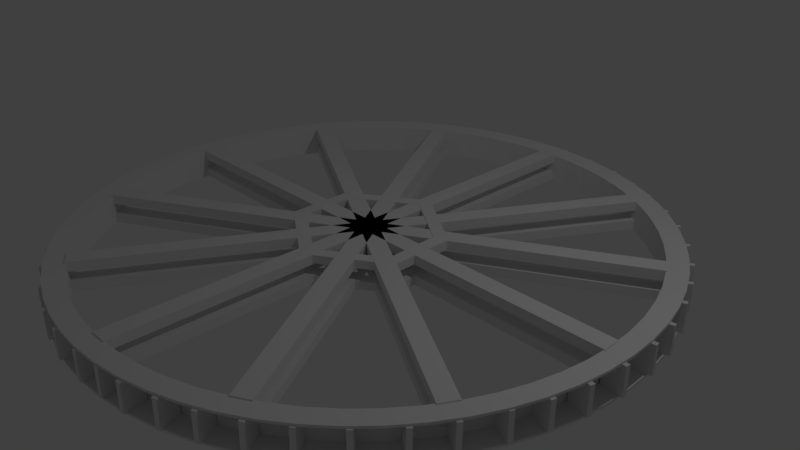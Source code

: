 # Source: Aufschlagsrad.blend  (saved by Blender 2.79.0; exported with 4.5.12 LTS)
import bpy
from mathutils import Matrix  # noqa: F401  (used for matrix-valued properties, if any)

bpy.ops.wm.read_factory_settings(use_empty=True)
scene = bpy.context.scene
scene.name = 'Scene'

# ---- collections
col_collection_1 = bpy.data.collections.new('Collection 1'); scene.collection.children.link(col_collection_1)

# ---- materials (node trees are filled in below, after node groups)
mat_material = bpy.data.materials.new('Material')
mat_material.alpha_threshold = 0.0
mat_material.roughness = 0.5

# ---- material node trees

# ---- world
world_world = bpy.data.worlds.new('World'); scene.world = world_world
world_world.color = (0.05088, 0.05088, 0.05088)
world_world.use_sun_shadow = False
world_world.sun_shadow_jitter_overblur = 0.0
world_world.cycles.sampling_method = 'MANUAL'

# ---- cameras
cam_camera = bpy.data.cameras.new('Camera')
cam_camera.clip_end = 100.0
cam_camera.lens = 35.0
cam_camera.sensor_width = 32.0
cam_camera.sensor_height = 18.0
cam_camera.ortho_scale = 7.314
cam_camera.dof.focus_distance = 0.0

# ---- lights
light_lamp = bpy.data.lights.new('Lamp', 'POINT')
light_lamp.transmission_factor = 0.0
light_lamp.cutoff_distance = 30.0
light_lamp.energy = 100.0
light_lamp.shadow_buffer_clip_start = 1.001
light_lamp.shadow_soft_size = 0.1
light_lamp.shadow_maximum_resolution = 0.006
light_lamp.use_absolute_resolution = True

# ---- meshes
me_circle = bpy.data.meshes.new('Circle')
me_circle.from_pydata([(-1.611e-06, 3.647, 0.0), (-0.3575, 3.629, 0.0), (-0.7115, 3.577, 0.0), (-1.059, 3.49, 0.0), (-1.396, 3.369, 0.0), (-1.719, 3.216, 0.0), (-2.026, 3.032, 0.0), (-2.314, 2.819, 0.0), (-2.579, 2.579, 0.0), (-2.819, 2.314, 0.0), (-3.032, 2.026, 0.0), (-3.216, 1.719, 0.0), (-3.369, 1.396, 0.0), (-3.49, 1.059, 0.0), (-3.577, 0.7115, 0.0), (-3.629, 0.3575, 0.0), (-3.647, 5.988e-08, 0.0), (-3.629, -0.3575, 0.0), (-3.577, -0.7115, 0.0), (-3.49, -1.059, 0.0), (-3.369, -1.396, 0.0), (-3.216, -1.719, 0.0), (-3.032, -2.026, 0.0), (-2.819, -2.314, 0.0), (-2.579, -2.579, 0.0), (-2.314, -2.819, 0.0), (-2.026, -3.032, 0.0), (-1.719, -3.216, 0.0), (-1.396, -3.369, 0.0), (-1.059, -3.49, 0.0), (-0.7115, -3.577, 0.0), (-0.3575, -3.629, 0.0), (1.316e-06, -3.647, 0.0), (0.3575, -3.629, 0.0), (0.7115, -3.577, 0.0), (1.059, -3.49, 0.0), (1.396, -3.369, 0.0), (1.719, -3.216, 0.0), (2.026, -3.032, 0.0), (2.314, -2.819, 0.0), (2.579, -2.579, 0.0), (2.819, -2.314, 0.0), (3.032, -2.026, 0.0), (3.216, -1.719, 0.0), (3.369, -1.396, 0.0), (3.49, -1.059, 0.0), (3.577, -0.7115, 0.0), (3.629, -0.3575, 0.0), (3.647, -1.041e-06, 0.0), (3.629, 0.3575, 0.0), (3.577, 0.7115, 0.0), (3.49, 1.059, 0.0), (3.369, 1.396, 0.0), (3.216, 1.719, 0.0), (3.032, 2.026, 0.0), (2.819, 2.314, 0.0), (2.579, 2.579, 0.0), (2.314, 2.819, 0.0), (2.026, 3.032, 0.0), (1.719, 3.216, 0.0), (1.396, 3.369, 0.0), (1.059, 3.49, 0.0), (0.7115, 3.577, 0.0), (0.3575, 3.629, 0.0), (-1.611e-06, 3.647, 0.3776), (-0.3575, 3.629, 0.3776), (-0.7115, 3.577, 0.3776), (-1.059, 3.49, 0.3776), (-1.396, 3.369, 0.3776), (-1.719, 3.216, 0.3776), (-2.026, 3.032, 0.3776), (-2.314, 2.819, 0.3776), (-2.579, 2.579, 0.3776), (-2.819, 2.314, 0.3776), (-3.032, 2.026, 0.3776), (-3.216, 1.719, 0.3776), (-3.369, 1.396, 0.3776), (-3.49, 1.059, 0.3776), (-3.577, 0.7115, 0.3776), (-3.629, 0.3575, 0.3776), (-3.647, 5.988e-08, 0.3776), (-3.629, -0.3575, 0.3776), (-3.577, -0.7115, 0.3776), (-3.49, -1.059, 0.3776), (-3.369, -1.396, 0.3776), (-3.216, -1.719, 0.3776), (-3.032, -2.026, 0.3776), (-2.819, -2.314, 0.3776), (-2.579, -2.579, 0.3776), (-2.314, -2.819, 0.3776), (-2.026, -3.032, 0.3776), (-1.719, -3.216, 0.3776), (-1.396, -3.369, 0.3776), (-1.059, -3.49, 0.3776), (-0.7115, -3.577, 0.3776), (-0.3575, -3.629, 0.3776), (1.316e-06, -3.647, 0.3776), (0.3575, -3.629, 0.3776), (0.7115, -3.577, 0.3776), (1.059, -3.49, 0.3776), (1.396, -3.369, 0.3776), (1.719, -3.216, 0.3776), (2.026, -3.032, 0.3776), (2.314, -2.819, 0.3776), (2.579, -2.579, 0.3776), (2.819, -2.314, 0.3776), (3.032, -2.026, 0.3776), (3.216, -1.719, 0.3776), (3.369, -1.396, 0.3776), (3.49, -1.059, 0.3776), (3.577, -0.7115, 0.3776), (3.629, -0.3575, 0.3776), (3.647, -1.041e-06, 0.3776), (3.629, 0.3575, 0.3776), (3.577, 0.7115, 0.3776), (3.49, 1.059, 0.3776), (3.369, 1.396, 0.3776), (3.216, 1.719, 0.3776), (3.032, 2.026, 0.3776), (2.819, 2.314, 0.3776), (2.579, 2.579, 0.3776), (2.314, 2.819, 0.3776), (2.026, 3.032, 0.3776), (1.719, 3.216, 0.3776), (1.396, 3.369, 0.3776), (1.059, 3.49, 0.3776), (0.7115, 3.577, 0.3776), (0.3575, 3.629, 0.3776), (-1.751e-06, 3.9, -0.01311), (-0.3823, 3.881, -0.01311), (-0.7609, 3.825, -0.01311), (-1.132, 3.732, -0.01311), (-1.493, 3.603, -0.01311), (-1.838, 3.44, -0.01311), (-2.167, 3.243, -0.01311), (-2.474, 3.015, -0.01311), (-2.758, 2.758, -0.01311), (-3.015, 2.474, -0.01311), (-3.243, 2.167, -0.01311), (-3.44, 1.838, -0.01311), (-3.603, 1.493, -0.01311), (-3.732, 1.132, -0.01311), (-3.825, 0.7609, -0.01311), (-3.881, 0.3823, -0.01311), (-3.9, 8.486e-08, -0.01311), (-3.881, -0.3823, -0.01311), (-3.825, -0.7609, -0.01311), (-3.732, -1.132, -0.01311), (-3.603, -1.492, -0.01311), (-3.44, -1.838, -0.01311), (-3.243, -2.167, -0.01311), (-3.015, -2.474, -0.01311), (-2.758, -2.758, -0.01311), (-2.474, -3.015, -0.01311), (-2.167, -3.243, -0.01311), (-1.838, -3.44, -0.01311), (-1.492, -3.603, -0.01311), (-1.132, -3.732, -0.01311), (-0.7609, -3.825, -0.01311), (-0.3823, -3.881, -0.01311), (1.38e-06, -3.9, -0.01311), (0.3823, -3.881, -0.01311), (0.7609, -3.825, -0.01311), (1.132, -3.732, -0.01311), (1.493, -3.603, -0.01311), (1.838, -3.44, -0.01311), (2.167, -3.243, -0.01311), (2.474, -3.015, -0.01311), (2.758, -2.758, -0.01311), (3.015, -2.474, -0.01311), (3.243, -2.167, -0.01311), (3.44, -1.838, -0.01311), (3.603, -1.492, -0.01311), (3.732, -1.132, -0.01311), (3.825, -0.7609, -0.01311), (3.881, -0.3823, -0.01311), (3.9, -1.093e-06, -0.01311), (3.881, 0.3823, -0.01311), (3.825, 0.7609, -0.01311), (3.732, 1.132, -0.01311), (3.603, 1.492, -0.01311), (3.44, 1.838, -0.01311), (3.243, 2.167, -0.01311), (3.015, 2.474, -0.01311), (2.758, 2.758, -0.01311), (2.474, 3.015, -0.01311), (2.167, 3.243, -0.01311), (1.838, 3.44, -0.01311), (1.493, 3.603, -0.01311), (1.132, 3.732, -0.01311), (0.7609, 3.825, -0.01311), (0.3823, 3.881, -0.01311), (-1.751e-06, 3.9, 0.3907), (-0.3823, 3.881, 0.3907), (-0.7609, 3.825, 0.3907), (-1.132, 3.732, 0.3907), (-1.493, 3.603, 0.3907), (-1.838, 3.44, 0.3907), (-2.167, 3.243, 0.3907), (-2.474, 3.015, 0.3907), (-2.758, 2.758, 0.3907), (-3.015, 2.474, 0.3907), (-3.243, 2.167, 0.3907), (-3.44, 1.838, 0.3907), (-3.603, 1.493, 0.3907), (-3.732, 1.132, 0.3907), (-3.825, 0.7609, 0.3907), (-3.881, 0.3823, 0.3907), (-3.9, 8.486e-08, 0.3907), (-3.881, -0.3823, 0.3907), (-3.825, -0.7609, 0.3907), (-3.732, -1.132, 0.3907), (-3.603, -1.492, 0.3907), (-3.44, -1.838, 0.3907), (-3.243, -2.167, 0.3907), (-3.015, -2.474, 0.3907), (-2.758, -2.758, 0.3907), (-2.474, -3.015, 0.3907), (-2.167, -3.243, 0.3907), (-1.838, -3.44, 0.3907), (-1.492, -3.603, 0.3907), (-1.132, -3.732, 0.3907), (-0.7609, -3.825, 0.3907), (-0.3823, -3.881, 0.3907), (1.38e-06, -3.9, 0.3907), (0.3823, -3.881, 0.3907), (0.7609, -3.825, 0.3907), (1.132, -3.732, 0.3907), (1.493, -3.603, 0.3907), (1.838, -3.44, 0.3907), (2.167, -3.243, 0.3907), (2.474, -3.015, 0.3907), (2.758, -2.758, 0.3907), (3.015, -2.474, 0.3907), (3.243, -2.167, 0.3907), (3.44, -1.838, 0.3907), (3.603, -1.492, 0.3907), (3.732, -1.132, 0.3907), (3.825, -0.7609, 0.3907), (3.881, -0.3823, 0.3907), (3.9, -1.093e-06, 0.3907), (3.881, 0.3823, 0.3907), (3.825, 0.7609, 0.3907), (3.732, 1.132, 0.3907), (3.603, 1.492, 0.3907), (3.44, 1.838, 0.3907), (3.243, 2.167, 0.3907), (3.015, 2.474, 0.3907), (2.758, 2.758, 0.3907), (2.474, 3.015, 0.3907), (2.167, 3.243, 0.3907), (1.838, 3.44, 0.3907), (1.493, 3.603, 0.3907), (1.132, 3.732, 0.3907), (0.7609, 3.825, 0.3907), (0.3823, 3.881, 0.3907), (0.0, -0.8998, 0.1169), (0.0, 0.8997, 0.1169), (-0.7964, -0.3706, 0.1169), (-0.7964, 0.3697, 0.1169), (0.7964, 0.3697, 0.1169), (0.7964, -0.3706, 0.1169), (0.9571, -0.4453, 0.1169), (0.9571, 0.4444, 0.1169), (-0.9571, 0.4444, 0.1169), (-0.9571, -0.4453, 0.1169), (0.0, 1.081, 0.1169), (0.0, -1.081, 0.1169), (0.0, -1.081, 0.005435), (0.0, 1.081, 0.005435), (-0.9571, -0.4453, 0.005435), (-0.9571, 0.4444, 0.005435), (0.9571, 0.4444, 0.005435), (0.9571, -0.4453, 0.005435), (0.7964, -0.3706, 0.005435), (0.7964, 0.3697, 0.005435), (-0.7964, 0.3697, 0.005435), (-0.7964, -0.3706, 0.005435), (0.0, 0.8997, 0.005435), (0.0, -0.8998, 0.005435), (0.0, -0.8998, 0.3998), (0.0, 0.8997, 0.3998), (-0.7964, -0.3706, 0.3998), (-0.7964, 0.3697, 0.3998), (0.7964, 0.3697, 0.3998), (0.7964, -0.3706, 0.3998), (0.9571, -0.4453, 0.3998), (0.9571, 0.4444, 0.3998), (-0.9571, 0.4444, 0.3998), (-0.9571, -0.4453, 0.3998), (0.0, 1.081, 0.3998), (0.0, -1.081, 0.3998), (0.0, -1.081, 0.2884), (0.0, 1.081, 0.2884), (-0.9571, -0.4453, 0.2884), (-0.9571, 0.4444, 0.2884), (0.9571, 0.4444, 0.2884), (0.9571, -0.4453, 0.2884), (0.7964, -0.3706, 0.2884), (0.7964, 0.3697, 0.2884), (-0.7964, 0.3697, 0.2884), (-0.7964, -0.3706, 0.2884), (0.0, 0.8997, 0.2884), (0.0, -0.8998, 0.2884), (-0.1206, -3.651, 0.0), (0.1206, -3.651, 0.0), (-0.1206, 3.651, 0.0), (0.1206, 3.651, 0.0), (-0.1206, -3.651, 0.13), (0.1206, -3.651, 0.13), (-0.1206, 3.651, 0.13), (0.1206, 3.651, 0.13), (1.721, -3.223, 0.0), (1.93, -3.102, 0.0), (-1.93, 3.102, 0.0), (-1.721, 3.223, 0.0), (1.721, -3.223, 0.13), (1.93, -3.102, 0.13), (-1.93, 3.102, 0.13), (-1.721, 3.223, 0.13), (3.102, -1.93, 0.0), (3.223, -1.721, 0.0), (-3.223, 1.721, 0.0), (-3.102, 1.93, 0.0), (3.102, -1.93, 0.13), (3.223, -1.721, 0.13), (-3.223, 1.721, 0.13), (-3.102, 1.93, 0.13), (3.651, -0.1206, 0.0), (3.651, 0.1206, 0.0), (-3.651, -0.1206, 0.0), (-3.651, 0.1206, 0.0), (3.651, -0.1206, 0.13), (3.651, 0.1206, 0.13), (-3.651, -0.1206, 0.13), (-3.651, 0.1206, 0.13), (3.223, 1.721, 0.0), (3.102, 1.93, 0.0), (-3.102, -1.93, 0.0), (-3.223, -1.721, 0.0), (3.223, 1.721, 0.13), (3.102, 1.93, 0.13), (-3.102, -1.93, 0.13), (-3.223, -1.721, 0.13), (1.93, 3.102, 0.0), (1.721, 3.223, 0.0), (-1.721, -3.223, 0.0), (-1.93, -3.102, 0.0), (1.93, 3.102, 0.13), (1.721, 3.223, 0.13), (-1.721, -3.223, 0.13), (-1.93, -3.102, 0.13), (-0.1206, -3.651, 0.2738), (0.1206, -3.651, 0.2738), (-0.1206, 3.651, 0.2738), (0.1206, 3.651, 0.2738), (-0.1206, -3.651, 0.4038), (0.1206, -3.651, 0.4038), (-0.1206, 3.651, 0.4038), (0.1206, 3.651, 0.4038), (1.721, -3.223, 0.2738), (1.93, -3.102, 0.2738), (-1.93, 3.102, 0.2738), (-1.721, 3.223, 0.2738), (1.721, -3.223, 0.4038), (1.93, -3.102, 0.4038), (-1.93, 3.102, 0.4038), (-1.721, 3.223, 0.4038), (3.102, -1.93, 0.2738), (3.223, -1.721, 0.2738), (-3.223, 1.721, 0.2738), (-3.102, 1.93, 0.2738), (3.102, -1.93, 0.4038), (3.223, -1.721, 0.4038), (-3.223, 1.721, 0.4038), (-3.102, 1.93, 0.4038), (3.651, -0.1206, 0.2738), (3.651, 0.1206, 0.2738), (-3.651, -0.1206, 0.2738), (-3.651, 0.1206, 0.2738), (3.651, -0.1206, 0.4038), (3.651, 0.1206, 0.4038), (-3.651, -0.1206, 0.4038), (-3.651, 0.1206, 0.4038), (3.223, 1.721, 0.2738), (3.102, 1.93, 0.2738), (-3.102, -1.93, 0.2738), (-3.223, -1.721, 0.2738), (3.223, 1.721, 0.4038), (3.102, 1.93, 0.4038), (-3.102, -1.93, 0.4038), (-3.223, -1.721, 0.4038), (1.93, 3.102, 0.2738), (1.721, 3.223, 0.2738), (-1.721, -3.223, 0.2738), (-1.93, -3.102, 0.2738), (1.93, 3.102, 0.4038), (1.721, 3.223, 0.4038), (-1.721, -3.223, 0.4038), (-1.93, -3.102, 0.4038), (-0.001448, -3.925, 0.003906), (-0.001448, -3.641, 0.003906), (-0.001448, -3.925, 0.3794), (-0.001448, -3.641, 0.3794), (0.05816, -3.925, 0.003906), (0.05816, -3.641, 0.003906), (0.05816, -3.925, 0.3794), (0.05816, -3.641, 0.3794), (-0.5105, -3.906, 0.004728), (-0.4713, -3.625, 0.004112), (-0.5043, -3.906, 0.3802), (-0.4651, -3.625, 0.3795), (-0.4514, -3.914, 0.003751), (-0.4123, -3.633, 0.003135), (-0.4452, -3.914, 0.3792), (-0.4061, -3.633, 0.3786), (-0.954, -3.823, 0.004728), (-0.8899, -3.547, 0.004112), (-0.9478, -3.824, 0.3802), (-0.8837, -3.547, 0.3795), (-0.8959, -3.837, 0.003751), (-0.8318, -3.56, 0.003135), (-0.8897, -3.837, 0.3792), (-0.8256, -3.561, 0.3786), (-1.444, -3.658, 0.003906), (-1.334, -3.397, 0.003906), (-1.444, -3.658, 0.3794), (-1.334, -3.397, 0.3794), (-1.389, -3.681, 0.003906), (-1.279, -3.42, 0.003906), (-1.389, -3.681, 0.3794), (-1.279, -3.42, 0.3794), (-1.906, -3.443, 0.004728), (-1.761, -3.199, 0.004112), (-1.9, -3.445, 0.3802), (-1.755, -3.201, 0.3795), (-1.855, -3.473, 0.003751), (-1.709, -3.229, 0.003135), (-1.849, -3.476, 0.3792), (-1.704, -3.232, 0.3786), (-2.283, -3.195, 0.004728), (-2.116, -2.965, 0.004112), (-2.277, -3.198, 0.3802), (-2.111, -2.968, 0.3795), (-2.234, -3.23, 0.003751), (-2.068, -3.0, 0.003135), (-2.229, -3.233, 0.3792), (-2.063, -3.003, 0.3786), (-2.607, -2.921, 0.003906), (-2.42, -2.707, 0.003906), (-2.607, -2.921, 0.3794), (-2.42, -2.707, 0.3794), (-2.562, -2.96, 0.003906), (-2.375, -2.746, 0.003906), (-2.562, -2.96, 0.3794), (-2.375, -2.746, 0.3794), (-2.977, -2.571, 0.004728), (-2.763, -2.385, 0.004112), (-2.973, -2.575, 0.3802), (-2.758, -2.389, 0.3795), (-2.938, -2.616, 0.003751), (-2.724, -2.43, 0.003135), (-2.934, -2.62, 0.3792), (-2.719, -2.434, 0.3786), (-3.257, -2.217, 0.004728), (-3.026, -2.051, 0.004112), (-3.252, -2.221, 0.3802), (-3.022, -2.055, 0.3795), (-3.222, -2.265, 0.003751), (-2.992, -2.099, 0.003135), (-3.218, -2.27, 0.3792), (-2.987, -2.104, 0.3786), (-3.517, -1.77, 0.003906), (-3.262, -1.645, 0.003906), (-3.517, -1.77, 0.3794), (-3.262, -1.645, 0.3794), (-3.491, -1.823, 0.003906), (-3.236, -1.699, 0.003906), (-3.491, -1.823, 0.3794), (-3.236, -1.699, 0.3794), (-3.723, -1.304, 0.004728), (-3.453, -1.216, 0.004112), (-3.72, -1.309, 0.3802), (-3.45, -1.221, 0.3795), (-3.704, -1.361, 0.003751), (-3.435, -1.272, 0.003135), (-3.702, -1.366, 0.3792), (-3.432, -1.278, 0.3786), (-3.843, -0.8691, 0.004728), (-3.567, -0.8054, 0.004112), (-3.841, -0.8749, 0.3802), (-3.564, -0.8112, 0.3795), (-3.83, -0.9272, 0.003751), (-3.553, -0.8635, 0.003135), (-3.828, -0.933, 0.3792), (-3.551, -0.8693, 0.3786), (-3.92, -0.4268, 0.003906), (-3.638, -0.3958, 0.003906), (-3.92, -0.4268, 0.3794), (-3.638, -0.3958, 0.3794), (-3.913, -0.486, 0.003906), (-3.631, -0.455, 0.003906), (-3.913, -0.486, 0.3794), (-3.631, -0.455, 0.3794), (-3.956, 0.08131, 0.004728), (-3.672, 0.07315, 0.004112), (-3.955, 0.07514, 0.3802), (-3.672, 0.06698, 0.3795), (-3.958, 0.02174, 0.003751), (-3.674, 0.01358, 0.003135), (-3.957, 0.01557, 0.3792), (-3.673, 0.007406, 0.3786), (-3.922, 0.5312, 0.004728), (-3.641, 0.4977, 0.004112), (-3.922, 0.525, 0.3802), (-3.641, 0.4915, 0.3795), (-3.93, 0.472, 0.003751), (-3.648, 0.4385, 0.003135), (-3.929, 0.4658, 0.3792), (-3.648, 0.4323, 0.3786), (-3.812, 1.036, 0.003906), (-3.54, 0.9557, 0.003906), (-3.812, 1.036, 0.3794), (-3.54, 0.9557, 0.3794), (-3.829, 0.9793, 0.003906), (-3.557, 0.8985, 0.003906), (-3.829, 0.9793, 0.3794), (-3.557, 0.8985, 0.3794), (-3.648, 1.519, 0.004728), (-3.39, 1.401, 0.004112), (-3.65, 1.513, 0.3802), (-3.392, 1.395, 0.3795), (-3.673, 1.465, 0.003751), (-3.415, 1.347, 0.003135), (-3.675, 1.459, 0.3792), (-3.417, 1.341, 0.3786), (-3.443, 1.921, 0.004728), (-3.196, 1.78, 0.004112), (-3.445, 1.915, 0.3802), (-3.199, 1.775, 0.3795), (-3.473, 1.869, 0.003751), (-3.226, 1.729, 0.003135), (-3.475, 1.863, 0.3792), (-3.228, 1.723, 0.3786), (-3.206, 2.273, 0.003906), (-2.973, 2.111, 0.003906), (-3.206, 2.273, 0.3794), (-2.973, 2.111, 0.3794), (-3.24, 2.224, 0.003906), (-3.007, 2.062, 0.003906), (-3.24, 2.224, 0.3794), (-3.007, 2.062, 0.3794), (-2.899, 2.679, 0.004728), (-2.691, 2.486, 0.004112), (-2.902, 2.674, 0.3802), (-2.694, 2.481, 0.3795), (-2.939, 2.636, 0.003751), (-2.731, 2.443, 0.003135), (-2.943, 2.63, 0.3792), (-2.735, 2.438, 0.3786), (-2.577, 2.996, 0.004728), (-2.387, 2.785, 0.004112), (-2.581, 2.991, 0.3802), (-2.391, 2.78, 0.3795), (-2.622, 2.956, 0.003751), (-2.432, 2.745, 0.003135), (-2.626, 2.951, 0.3792), (-2.436, 2.74, 0.3786), (-2.162, 3.303, 0.003906), (-2.01, 3.063, 0.003906), (-2.162, 3.303, 0.3794), (-2.01, 3.063, 0.3794), (-2.212, 3.272, 0.003906), (-2.06, 3.032, 0.003906), (-2.212, 3.272, 0.3794), (-2.06, 3.032, 0.3794), (-1.721, 3.559, 0.004728), (-1.604, 3.3, 0.004112), (-1.726, 3.556, 0.3802), (-1.609, 3.297, 0.3795), (-1.775, 3.534, 0.003751), (-1.658, 3.276, 0.003135), (-1.781, 3.531, 0.3792), (-1.663, 3.272, 0.3786), (-1.302, 3.726, 0.004728), (-1.208, 3.458, 0.004112), (-1.308, 3.723, 0.3802), (-1.214, 3.455, 0.3795), (-1.358, 3.706, 0.003751), (-1.265, 3.439, 0.003135), (-1.364, 3.704, 0.3792), (-1.27, 3.436, 0.3786), (-0.8268, 3.875, 0.003906), (-0.7673, 3.597, 0.003906), (-0.8268, 3.875, 0.3794), (-0.7673, 3.597, 0.3794), (-0.8851, 3.862, 0.003906), (-0.8256, 3.585, 0.003906), (-0.8851, 3.862, 0.3794), (-0.8256, 3.585, 0.3794), (-0.3251, 3.963, 0.004728), (-0.3043, 3.679, 0.004112), (-0.3311, 3.961, 0.3802), (-0.3104, 3.678, 0.3795), (-0.3845, 3.958, 0.003751), (-0.3638, 3.675, 0.003135), (-0.3906, 3.957, 0.3792), (-0.3699, 3.674, 0.3786), (0.1259, 3.975, 0.004728), (0.1212, 3.691, 0.004112), (0.1197, 3.974, 0.3802), (0.1151, 3.69, 0.3795), (0.06631, 3.976, 0.003751), (0.06163, 3.692, 0.003135), (0.06014, 3.975, 0.3792), (0.05547, 3.691, 0.3786), (0.6398, 3.916, 0.003906), (0.5871, 3.637, 0.003906), (0.6398, 3.916, 0.3794), (0.5871, 3.637, 0.3794), (0.5812, 3.927, 0.003906), (0.5285, 3.648, 0.003906), (0.5812, 3.927, 0.3794), (0.5285, 3.648, 0.3794), (1.136, 3.803, 0.004728), (1.046, 3.534, 0.004112), (1.13, 3.804, 0.3802), (1.04, 3.535, 0.3795), (1.08, 3.822, 0.003751), (0.9892, 3.553, 0.003135), (1.074, 3.823, 0.3792), (0.9831, 3.554, 0.3786), (1.557, 3.639, 0.004728), (1.442, 3.379, 0.004112), (1.551, 3.641, 0.3802), (1.437, 3.381, 0.3795), (1.502, 3.663, 0.003751), (1.388, 3.403, 0.003135), (1.496, 3.665, 0.3792), (1.382, 3.405, 0.3786), (1.931, 3.439, 0.003906), (1.794, 3.191, 0.003906), (1.931, 3.439, 0.3794), (1.794, 3.191, 0.3794), (1.879, 3.468, 0.003906), (1.741, 3.22, 0.003906), (1.879, 3.468, 0.3794), (1.741, 3.22, 0.3794), (2.367, 3.175, 0.004728), (2.196, 2.948, 0.004112), (2.361, 3.178, 0.3802), (2.191, 2.951, 0.3795), (2.319, 3.211, 0.003751), (2.149, 2.984, 0.003135), (2.314, 3.214, 0.3792), (2.143, 2.987, 0.3786), (2.714, 2.887, 0.004728), (2.524, 2.677, 0.004112), (2.709, 2.891, 0.3802), (2.519, 2.68, 0.3795), (2.67, 2.927, 0.003751), (2.48, 2.717, 0.003135), (2.665, 2.931, 0.3792), (2.475, 2.72, 0.3786), (3.063, 2.505, 0.003906), (2.839, 2.33, 0.003906), (3.063, 2.505, 0.3794), (2.839, 2.33, 0.3794), (3.026, 2.552, 0.003906), (2.803, 2.377, 0.003906), (3.026, 2.552, 0.3794), (2.803, 2.377, 0.3794), (3.362, 2.093, 0.004728), (3.116, 1.95, 0.004112), (3.358, 2.097, 0.3802), (3.113, 1.955, 0.3795), (3.332, 2.144, 0.003751), (3.086, 2.001, 0.003135), (3.328, 2.149, 0.3792), (3.083, 2.006, 0.3786), (3.571, 1.693, 0.004728), (3.314, 1.572, 0.004112), (3.567, 1.698, 0.3802), (3.31, 1.578, 0.3795), (3.545, 1.747, 0.003751), (3.288, 1.626, 0.003135), (3.542, 1.752, 0.3792), (3.285, 1.632, 0.3786), (3.738, 1.276, 0.003906), (3.469, 1.187, 0.003906), (3.738, 1.276, 0.3794), (3.469, 1.187, 0.3794), (3.72, 1.333, 0.003906), (3.45, 1.243, 0.003906), (3.72, 1.333, 0.3794), (3.45, 1.243, 0.3794), (3.88, 0.7871, 0.004728), (3.601, 0.7356, 0.004112), (3.878, 0.793, 0.3802), (3.599, 0.7415, 0.3795), (3.87, 0.8457, 0.003751), (3.59, 0.7942, 0.003135), (3.868, 0.8516, 0.3792), (3.589, 0.8001, 0.3786), (3.942, 0.3402, 0.004728), (3.659, 0.3138, 0.004112), (3.941, 0.3463, 0.3802), (3.658, 0.3199, 0.3795), (3.936, 0.3996, 0.003751), (3.654, 0.3732, 0.003135), (3.935, 0.4056, 0.3792), (3.652, 0.3792, 0.3786), (3.94, -0.177, 0.003906), (3.657, -0.1551, 0.003906), (3.94, -0.177, 0.3794), (3.657, -0.1551, 0.3794), (3.945, -0.1175, 0.003906), (3.662, -0.09566, 0.003906), (3.945, -0.1175, 0.3794), (3.662, -0.09566, 0.3794), (3.881, -0.683, 0.004728), (3.604, -0.6223, 0.004112), (3.882, -0.6768, 0.3802), (3.605, -0.6161, 0.3795), (3.894, -0.6248, 0.003751), (3.617, -0.5641, 0.003135), (3.895, -0.6186, 0.3792), (3.617, -0.5579, 0.3786), (3.765, -1.119, 0.004728), (3.494, -1.034, 0.004112), (3.766, -1.113, 0.3802), (3.495, -1.027, 0.3795), (3.783, -1.062, 0.003751), (3.512, -0.9767, 0.003135), (3.784, -1.056, 0.3792), (3.513, -0.9706, 0.3786), (3.607, -1.513, 0.003906), (3.345, -1.403, 0.003906), (3.607, -1.513, 0.3794), (3.345, -1.403, 0.3794), (3.63, -1.458, 0.003906), (3.368, -1.348, 0.003906), (3.63, -1.458, 0.3794), (3.368, -1.348, 0.3794), (3.392, -1.975, 0.004728), (3.148, -1.83, 0.004112), (3.394, -1.969, 0.3802), (3.15, -1.824, 0.3795), (3.422, -1.924, 0.003751), (3.178, -1.779, 0.003135), (3.425, -1.918, 0.3792), (3.181, -1.773, 0.3786), (3.144, -2.352, 0.004728), (2.914, -2.186, 0.004112), (3.147, -2.346, 0.3802), (2.917, -2.18, 0.3795), (3.179, -2.303, 0.003751), (2.949, -2.137, 0.003135), (3.182, -2.298, 0.3792), (2.952, -2.132, 0.3786), (2.802, -2.74, 0.003906), (2.603, -2.537, 0.003906), (2.802, -2.74, 0.3794), (2.603, -2.537, 0.3794), (2.845, -2.698, 0.003906), (2.646, -2.495, 0.003906), (2.845, -2.698, 0.3794), (2.646, -2.495, 0.3794), (2.425, -3.082, 0.004728), (2.256, -2.854, 0.004112), (2.429, -3.078, 0.3802), (2.26, -2.85, 0.3795), (2.473, -3.047, 0.003751), (2.304, -2.818, 0.003135), (2.477, -3.042, 0.3792), (2.308, -2.814, 0.3786), (2.053, -3.356, 0.004728), (1.906, -3.113, 0.004112), (2.058, -3.352, 0.3802), (1.911, -3.109, 0.3795), (2.104, -3.325, 0.003751), (1.957, -3.082, 0.003135), (2.109, -3.321, 0.3792), (1.962, -3.078, 0.3786), (1.635, -3.578, 0.004728), (1.52, -3.319, 0.004112), (1.64, -3.575, 0.3802), (1.525, -3.315, 0.3795), (1.689, -3.554, 0.003751), (1.574, -3.294, 0.003135), (1.695, -3.551, 0.3792), (1.58, -3.291, 0.3786), (1.226, -3.739, 0.004728), (1.137, -3.47, 0.004112), (1.231, -3.737, 0.3802), (1.143, -3.467, 0.3795), (1.282, -3.721, 0.003751), (1.194, -3.451, 0.003135), (1.288, -3.718, 0.3792), (1.2, -3.448, 0.3786), (0.7671, -3.86, 0.004728), (0.7146, -3.581, 0.004112), (0.773, -3.858, 0.3802), (0.7205, -3.579, 0.3795), (0.8257, -3.849, 0.003751), (0.7732, -3.57, 0.003135), (0.8316, -3.847, 0.3792), (0.7791, -3.568, 0.3786), (0.395, -3.896, 0.004728), (0.3588, -3.614, 0.004112), (0.401, -3.894, 0.3802), (0.3648, -3.613, 0.3795), (0.4541, -3.888, 0.003751), (0.4179, -3.607, 0.003135), (0.4601, -3.886, 0.3792), (0.4239, -3.605, 0.3786), (-0.7349, 1.032, 0.0), (-0.526, 1.152, 0.0), (-0.7349, 1.032, 0.13), (-0.526, 1.152, 0.13), (-1.611e-06, 3.647, 0.3776), (-0.3575, 3.629, 0.3776), (-0.7115, 3.577, 0.3776), (-1.059, 3.49, 0.3776), (-1.396, 3.369, 0.3776), (-1.719, 3.216, 0.3776), (-2.026, 3.032, 0.3776), (-2.314, 2.819, 0.3776), (-2.579, 2.579, 0.3776), (-2.819, 2.314, 0.3776), (-3.032, 2.026, 0.3776), (-3.216, 1.719, 0.3776), (-3.369, 1.396, 0.3776), (-3.49, 1.059, 0.3776), (-3.577, 0.7115, 0.3776), (-3.629, 0.3575, 0.3776), (-3.647, 5.988e-08, 0.3776), (-3.629, -0.3575, 0.3776), (-3.577, -0.7115, 0.3776), (-3.49, -1.059, 0.3776), (-3.369, -1.396, 0.3776), (-3.216, -1.719, 0.3776), (-3.032, -2.026, 0.3776), (-2.819, -2.314, 0.3776), (-2.579, -2.579, 0.3776), (-2.314, -2.819, 0.3776), (-2.026, -3.032, 0.3776), (-1.719, -3.216, 0.3776), (-1.396, -3.369, 0.3776), (-1.059, -3.49, 0.3776), (-0.7115, -3.577, 0.3776), (-0.3575, -3.629, 0.3776), (1.316e-06, -3.647, 0.3776), (0.3575, -3.629, 0.3776), (0.7115, -3.577, 0.3776), (1.059, -3.49, 0.3776), (1.396, -3.369, 0.3776), (1.719, -3.216, 0.3776), (2.026, -3.032, 0.3776), (2.314, -2.819, 0.3776), (2.579, -2.579, 0.3776), (2.819, -2.314, 0.3776), (3.032, -2.026, 0.3776), (3.216, -1.719, 0.3776), (3.369, -1.396, 0.3776), (3.49, -1.059, 0.3776), (3.577, -0.7115, 0.3776), (3.629, -0.3575, 0.3776), (3.647, -1.041e-06, 0.3776), (3.629, 0.3575, 0.3776), (3.577, 0.7115, 0.3776), (3.49, 1.059, 0.3776), (3.369, 1.396, 0.3776), (3.216, 1.719, 0.3776), (3.032, 2.026, 0.3776), (2.819, 2.314, 0.3776), (2.579, 2.579, 0.3776), (2.314, 2.819, 0.3776), (2.026, 3.032, 0.3776), (1.719, 3.216, 0.3776), (1.396, 3.369, 0.3776), (1.059, 3.49, 0.3776), (0.7115, 3.577, 0.3776), (0.3575, 3.629, 0.3776), (-1.751e-06, 3.9, 0.3907), (-0.3823, 3.881, 0.3907), (-0.7609, 3.825, 0.3907), (-1.132, 3.732, 0.3907), (-1.493, 3.603, 0.3907), (-1.838, 3.44, 0.3907), (-2.167, 3.243, 0.3907), (-2.474, 3.015, 0.3907), (-2.758, 2.758, 0.3907), (-3.015, 2.474, 0.3907), (-3.243, 2.167, 0.3907), (-3.44, 1.838, 0.3907), (-3.603, 1.493, 0.3907), (-3.732, 1.132, 0.3907), (-3.825, 0.7609, 0.3907), (-3.881, 0.3823, 0.3907), (-3.9, 8.486e-08, 0.3907), (-3.881, -0.3823, 0.3907), (-3.825, -0.7609, 0.3907), (-3.732, -1.132, 0.3907), (-3.603, -1.492, 0.3907), (-3.44, -1.838, 0.3907), (-3.243, -2.167, 0.3907), (-3.015, -2.474, 0.3907), (-2.758, -2.758, 0.3907), (-2.474, -3.015, 0.3907), (-2.167, -3.243, 0.3907), (-1.838, -3.44, 0.3907), (-1.492, -3.603, 0.3907), (-1.132, -3.732, 0.3907), (-0.7609, -3.825, 0.3907), (-0.3823, -3.881, 0.3907), (1.38e-06, -3.9, 0.3907), (0.3823, -3.881, 0.3907), (0.7609, -3.825, 0.3907), (1.132, -3.732, 0.3907), (1.493, -3.603, 0.3907), (1.838, -3.44, 0.3907), (2.167, -3.243, 0.3907), (2.474, -3.015, 0.3907), (2.758, -2.758, 0.3907), (3.015, -2.474, 0.3907), (3.243, -2.167, 0.3907), (3.44, -1.838, 0.3907), (3.603, -1.492, 0.3907), (3.732, -1.132, 0.3907), (3.825, -0.7609, 0.3907), (3.881, -0.3823, 0.3907), (3.9, -1.093e-06, 0.3907), (3.881, 0.3823, 0.3907), (3.825, 0.7609, 0.3907), (3.732, 1.132, 0.3907), (3.603, 1.492, 0.3907), (3.44, 1.838, 0.3907), (3.243, 2.167, 0.3907), (3.015, 2.474, 0.3907), (2.758, 2.758, 0.3907), (2.474, 3.015, 0.3907), (2.167, 3.243, 0.3907), (1.838, 3.44, 0.3907), (1.493, 3.603, 0.3907), (1.132, 3.732, 0.3907), (0.7609, 3.825, 0.3907), (0.3823, 3.881, 0.3907), (-1.611e-06, 3.647, 0.0), (-0.3575, 3.629, 0.0), (-0.7115, 3.577, 0.0), (-1.059, 3.49, 0.0), (-1.396, 3.369, 0.0), (-1.719, 3.216, 0.0), (-2.026, 3.032, 0.0), (-2.314, 2.819, 0.0), (-2.579, 2.579, 0.0), (-2.819, 2.314, 0.0), (-3.032, 2.026, 0.0), (-3.216, 1.719, 0.0), (-3.369, 1.396, 0.0), (-3.49, 1.059, 0.0), (-3.577, 0.7115, 0.0), (-3.629, 0.3575, 0.0), (-3.647, 5.988e-08, 0.0), (-3.629, -0.3575, 0.0), (-3.577, -0.7115, 0.0), (-3.49, -1.059, 0.0), (-3.369, -1.396, 0.0), (-3.216, -1.719, 0.0), (-3.032, -2.026, 0.0), (-2.819, -2.314, 0.0), (-2.579, -2.579, 0.0), (-2.314, -2.819, 0.0), (-2.026, -3.032, 0.0), (-1.719, -3.216, 0.0), (-1.396, -3.369, 0.0), (-1.059, -3.49, 0.0), (-0.7115, -3.577, 0.0), (-0.3575, -3.629, 0.0), (1.316e-06, -3.647, 0.0), (0.3575, -3.629, 0.0), (0.7115, -3.577, 0.0), (1.059, -3.49, 0.0), (1.396, -3.369, 0.0), (1.719, -3.216, 0.0), (2.026, -3.032, 0.0), (2.314, -2.819, 0.0), (2.579, -2.579, 0.0), (2.819, -2.314, 0.0), (3.032, -2.026, 0.0), (3.216, -1.719, 0.0), (3.369, -1.396, 0.0), (3.49, -1.059, 0.0), (3.577, -0.7115, 0.0), (3.629, -0.3575, 0.0), (3.647, -1.041e-06, 0.0), (3.629, 0.3575, 0.0), (3.577, 0.7115, 0.0), (3.49, 1.059, 0.0), (3.369, 1.396, 0.0), (3.216, 1.719, 0.0), (3.032, 2.026, 0.0), (2.819, 2.314, 0.0), (2.579, 2.579, 0.0), (2.314, 2.819, 0.0), (2.026, 3.032, 0.0), (1.719, 3.216, 0.0), (1.396, 3.369, 0.0), (1.059, 3.49, 0.0), (0.7115, 3.577, 0.0), (0.3575, 3.629, 0.0), (-1.751e-06, 3.9, -0.01311), (-0.3823, 3.881, -0.01311), (-0.7609, 3.825, -0.01311), (-1.132, 3.732, -0.01311), (-1.493, 3.603, -0.01311), (-1.838, 3.44, -0.01311), (-2.167, 3.243, -0.01311), (-2.474, 3.015, -0.01311), (-2.758, 2.758, -0.01311), (-3.015, 2.474, -0.01311), (-3.243, 2.167, -0.01311), (-3.44, 1.838, -0.01311), (-3.603, 1.493, -0.01311), (-3.732, 1.132, -0.01311), (-3.825, 0.7609, -0.01311), (-3.881, 0.3823, -0.01311), (-3.9, 8.486e-08, -0.01311), (-3.881, -0.3823, -0.01311), (-3.825, -0.7609, -0.01311), (-3.732, -1.132, -0.01311), (-3.603, -1.492, -0.01311), (-3.44, -1.838, -0.01311), (-3.243, -2.167, -0.01311), (-3.015, -2.474, -0.01311), (-2.758, -2.758, -0.01311), (-2.474, -3.015, -0.01311), (-2.167, -3.243, -0.01311), (-1.838, -3.44, -0.01311), (-1.492, -3.603, -0.01311), (-1.132, -3.732, -0.01311), (-0.7609, -3.825, -0.01311), (-0.3823, -3.881, -0.01311), (1.38e-06, -3.9, -0.01311), (0.3823, -3.881, -0.01311), (0.7609, -3.825, -0.01311), (1.132, -3.732, -0.01311), (1.493, -3.603, -0.01311), (1.838, -3.44, -0.01311), (2.167, -3.243, -0.01311), (2.474, -3.015, -0.01311), (2.758, -2.758, -0.01311), (3.015, -2.474, -0.01311), (3.243, -2.167, -0.01311), (3.44, -1.838, -0.01311), (3.603, -1.492, -0.01311), (3.732, -1.132, -0.01311), (3.825, -0.7609, -0.01311), (3.881, -0.3823, -0.01311), (3.9, -1.093e-06, -0.01311), (3.881, 0.3823, -0.01311), (3.825, 0.7609, -0.01311), (3.732, 1.132, -0.01311), (3.603, 1.492, -0.01311), (3.44, 1.838, -0.01311), (3.243, 2.167, -0.01311), (3.015, 2.474, -0.01311), (2.758, 2.758, -0.01311), (2.474, 3.015, -0.01311), (2.167, 3.243, -0.01311), (1.838, 3.44, -0.01311), (1.493, 3.603, -0.01311), (1.132, 3.732, -0.01311), (0.7609, 3.825, -0.01311), (0.3823, 3.881, -0.01311)], [], [(47, 111, 110, 46), (21, 85, 84, 20), (48, 112, 111, 47), (22, 86, 85, 21), (49, 113, 112, 48), (23, 87, 86, 22), (50, 114, 113, 49), (24, 88, 87, 23), (51, 115, 114, 50), (25, 89, 88, 24), (52, 116, 115, 51), (26, 90, 89, 25), (53, 117, 116, 52), (27, 91, 90, 26), (1, 65, 64, 0), (54, 118, 117, 53), (28, 92, 91, 27), (2, 66, 65, 1), (55, 119, 118, 54), (29, 93, 92, 28), (3, 67, 66, 2), (56, 120, 119, 55), (30, 94, 93, 29), (4, 68, 67, 3), (57, 121, 120, 56), (31, 95, 94, 30), (5, 69, 68, 4), (58, 122, 121, 57), (32, 96, 95, 31), (6, 70, 69, 5), (59, 123, 122, 58), (33, 97, 96, 32), (7, 71, 70, 6), (60, 124, 123, 59), (34, 98, 97, 33), (8, 72, 71, 7), (61, 125, 124, 60), (35, 99, 98, 34), (9, 73, 72, 8), (62, 126, 125, 61), (36, 100, 99, 35), (10, 74, 73, 9), (63, 127, 126, 62), (37, 101, 100, 36), (11, 75, 74, 10), (0, 64, 127, 63), (38, 102, 101, 37), (12, 76, 75, 11), (39, 103, 102, 38), (13, 77, 76, 12), (40, 104, 103, 39), (14, 78, 77, 13), (41, 105, 104, 40), (15, 79, 78, 14), (42, 106, 105, 41), (16, 80, 79, 15), (43, 107, 106, 42), (17, 81, 80, 16), (44, 108, 107, 43), (18, 82, 81, 17), (45, 109, 108, 44), (19, 83, 82, 18), (46, 110, 109, 45), (20, 84, 83, 19), (268, 270, 265, 267), (276, 277, 258, 259), (268, 273, 262, 267), (270, 271, 264, 265), (272, 273, 262, 263), (271, 269, 266, 264), (260, 257, 266, 263), (259, 258, 265, 264), (258, 256, 267, 265), (277, 270, 268, 279), (278, 269, 271, 276), (276, 271, 270, 277), (99, 100, 228, 227), (49, 48, 176, 177), (100, 101, 229, 228), (50, 49, 177, 178), (101, 102, 230, 229), (51, 50, 178, 179), (102, 103, 231, 230), (52, 51, 179, 180), (1, 0, 128, 129), (103, 104, 232, 231), (53, 52, 180, 181), (2, 1, 129, 130), (104, 105, 233, 232), (54, 53, 181, 182), (3, 2, 130, 131), (105, 106, 234, 233), (55, 54, 182, 183), (4, 3, 131, 132), (106, 107, 235, 234), (56, 55, 183, 184), (5, 4, 132, 133), (107, 108, 236, 235), (57, 56, 184, 185), (6, 5, 133, 134), (108, 109, 237, 236), (58, 57, 185, 186), (7, 6, 134, 135), (109, 110, 238, 237), (59, 58, 186, 187), (8, 7, 135, 136), (110, 111, 239, 238), (60, 59, 187, 188), (9, 8, 136, 137), (111, 112, 240, 239), (61, 60, 188, 189), (10, 9, 137, 138), (112, 113, 241, 240), (62, 61, 189, 190), (11, 10, 138, 139), (113, 114, 242, 241), (63, 62, 190, 191), (12, 11, 139, 140), (114, 115, 243, 242), (0, 63, 191, 128), (13, 12, 140, 141), (115, 116, 244, 243), (64, 65, 193, 192), (14, 13, 141, 142), (116, 117, 245, 244), (65, 66, 194, 193), (15, 14, 142, 143), (117, 118, 246, 245), (66, 67, 195, 194), (16, 15, 143, 144), (118, 119, 247, 246), (67, 68, 196, 195), (17, 16, 144, 145), (119, 120, 248, 247), (68, 69, 197, 196), (18, 17, 145, 146), (120, 121, 249, 248), (69, 70, 198, 197), (19, 18, 146, 147), (121, 122, 250, 249), (70, 71, 199, 198), (20, 19, 147, 148), (122, 123, 251, 250), (71, 72, 200, 199), (21, 20, 148, 149), (123, 124, 252, 251), (72, 73, 201, 200), (22, 21, 149, 150), (124, 125, 253, 252), (73, 74, 202, 201), (23, 22, 150, 151), (125, 126, 254, 253), (74, 75, 203, 202), (24, 23, 151, 152), (126, 127, 255, 254), (75, 76, 204, 203), (25, 24, 152, 153), (127, 64, 192, 255), (76, 77, 205, 204), (26, 25, 153, 154), (77, 78, 206, 205), (27, 26, 154, 155), (78, 79, 207, 206), (28, 27, 155, 156), (79, 80, 208, 207), (29, 28, 156, 157), (80, 81, 209, 208), (30, 29, 157, 158), (81, 82, 210, 209), (31, 30, 158, 159), (82, 83, 211, 210), (32, 31, 159, 160), (83, 84, 212, 211), (33, 32, 160, 161), (84, 85, 213, 212), (34, 33, 161, 162), (85, 86, 214, 213), (35, 34, 162, 163), (86, 87, 215, 214), (36, 35, 163, 164), (87, 88, 216, 215), (37, 36, 164, 165), (88, 89, 217, 216), (38, 37, 165, 166), (89, 90, 218, 217), (39, 38, 166, 167), (90, 91, 219, 218), (40, 39, 167, 168), (91, 92, 220, 219), (41, 40, 168, 169), (92, 93, 221, 220), (42, 41, 169, 170), (93, 94, 222, 221), (43, 42, 170, 171), (94, 95, 223, 222), (44, 43, 171, 172), (95, 96, 224, 223), (45, 44, 172, 173), (96, 97, 225, 224), (46, 45, 173, 174), (97, 98, 226, 225), (47, 46, 174, 175), (98, 99, 227, 226), (48, 47, 175, 176), (274, 273, 272, 275), (275, 272, 269, 278), (274, 273, 268, 279), (257, 259, 264, 266), (261, 260, 263, 262), (261, 256, 267, 262), (278, 276, 259, 257), (274, 275, 260, 261), (277, 279, 256, 258), (269, 272, 263, 266), (274, 279, 256, 261), (275, 278, 257, 260), (292, 294, 289, 291), (300, 301, 282, 283), (292, 297, 286, 291), (294, 295, 288, 289), (296, 297, 286, 287), (295, 293, 290, 288), (284, 281, 290, 287), (283, 282, 289, 288), (282, 280, 291, 289), (301, 294, 292, 303), (302, 293, 295, 300), (300, 295, 294, 301), (298, 297, 296, 299), (299, 296, 293, 302), (298, 297, 292, 303), (281, 283, 288, 290), (285, 284, 287, 286), (285, 280, 291, 286), (302, 300, 283, 281), (298, 299, 284, 285), (301, 303, 280, 282), (293, 296, 287, 290), (298, 303, 280, 285), (299, 302, 281, 284), (304, 306, 307, 305), (308, 309, 311, 310), (307, 306, 310, 311), (304, 305, 309, 308), (305, 307, 311, 309), (306, 304, 308, 310), (816, 314, 315, 817), (818, 819, 319, 318), (315, 314, 318, 319), (312, 313, 317, 316), (817, 315, 319, 819), (816, 312, 316, 818), (320, 322, 323, 321), (324, 325, 327, 326), (323, 322, 326, 327), (320, 321, 325, 324), (321, 323, 327, 325), (322, 320, 324, 326), (328, 330, 331, 329), (332, 333, 335, 334), (331, 330, 334, 335), (328, 329, 333, 332), (329, 331, 335, 333), (330, 328, 332, 334), (336, 338, 339, 337), (340, 341, 343, 342), (339, 338, 342, 343), (336, 337, 341, 340), (337, 339, 343, 341), (338, 336, 340, 342), (344, 346, 347, 345), (348, 349, 351, 350), (347, 346, 350, 351), (344, 345, 349, 348), (345, 347, 351, 349), (346, 344, 348, 350), (352, 354, 355, 353), (356, 357, 359, 358), (355, 354, 358, 359), (352, 353, 357, 356), (353, 355, 359, 357), (354, 352, 356, 358), (360, 362, 363, 361), (364, 365, 367, 366), (363, 362, 366, 367), (360, 361, 365, 364), (361, 363, 367, 365), (362, 360, 364, 366), (368, 370, 371, 369), (372, 373, 375, 374), (371, 370, 374, 375), (368, 369, 373, 372), (369, 371, 375, 373), (370, 368, 372, 374), (376, 378, 379, 377), (380, 381, 383, 382), (379, 378, 382, 383), (376, 377, 381, 380), (377, 379, 383, 381), (378, 376, 380, 382), (384, 386, 387, 385), (388, 389, 391, 390), (387, 386, 390, 391), (384, 385, 389, 388), (385, 387, 391, 389), (386, 384, 388, 390), (392, 394, 395, 393), (396, 397, 399, 398), (395, 394, 398, 399), (392, 393, 397, 396), (393, 395, 399, 397), (394, 392, 396, 398), (400, 402, 403, 401), (404, 405, 407, 406), (401, 403, 407, 405), (402, 400, 404, 406), (403, 402, 406, 407), (400, 401, 405, 404), (408, 410, 411, 409), (412, 413, 415, 414), (409, 411, 415, 413), (410, 408, 412, 414), (411, 410, 414, 415), (408, 409, 413, 412), (416, 418, 419, 417), (420, 421, 423, 422), (417, 419, 423, 421), (418, 416, 420, 422), (419, 418, 422, 423), (416, 417, 421, 420), (424, 426, 427, 425), (428, 429, 431, 430), (425, 427, 431, 429), (426, 424, 428, 430), (427, 426, 430, 431), (424, 425, 429, 428), (432, 434, 435, 433), (436, 437, 439, 438), (433, 435, 439, 437), (434, 432, 436, 438), (435, 434, 438, 439), (432, 433, 437, 436), (440, 442, 443, 441), (444, 445, 447, 446), (441, 443, 447, 445), (442, 440, 444, 446), (443, 442, 446, 447), (440, 441, 445, 444), (448, 450, 451, 449), (452, 453, 455, 454), (449, 451, 455, 453), (450, 448, 452, 454), (451, 450, 454, 455), (448, 449, 453, 452), (456, 458, 459, 457), (460, 461, 463, 462), (457, 459, 463, 461), (458, 456, 460, 462), (459, 458, 462, 463), (456, 457, 461, 460), (464, 466, 467, 465), (468, 469, 471, 470), (465, 467, 471, 469), (466, 464, 468, 470), (467, 466, 470, 471), (464, 465, 469, 468), (472, 474, 475, 473), (476, 477, 479, 478), (473, 475, 479, 477), (474, 472, 476, 478), (475, 474, 478, 479), (472, 473, 477, 476), (480, 482, 483, 481), (484, 485, 487, 486), (481, 483, 487, 485), (482, 480, 484, 486), (483, 482, 486, 487), (480, 481, 485, 484), (488, 490, 491, 489), (492, 493, 495, 494), (489, 491, 495, 493), (490, 488, 492, 494), (491, 490, 494, 495), (488, 489, 493, 492), (496, 498, 499, 497), (500, 501, 503, 502), (497, 499, 503, 501), (498, 496, 500, 502), (499, 498, 502, 503), (496, 497, 501, 500), (504, 506, 507, 505), (508, 509, 511, 510), (505, 507, 511, 509), (506, 504, 508, 510), (507, 506, 510, 511), (504, 505, 509, 508), (512, 514, 515, 513), (516, 517, 519, 518), (513, 515, 519, 517), (514, 512, 516, 518), (515, 514, 518, 519), (512, 513, 517, 516), (520, 522, 523, 521), (524, 525, 527, 526), (521, 523, 527, 525), (522, 520, 524, 526), (523, 522, 526, 527), (520, 521, 525, 524), (528, 530, 531, 529), (532, 533, 535, 534), (529, 531, 535, 533), (530, 528, 532, 534), (531, 530, 534, 535), (528, 529, 533, 532), (536, 538, 539, 537), (540, 541, 543, 542), (537, 539, 543, 541), (538, 536, 540, 542), (539, 538, 542, 543), (536, 537, 541, 540), (544, 546, 547, 545), (548, 549, 551, 550), (545, 547, 551, 549), (546, 544, 548, 550), (547, 546, 550, 551), (544, 545, 549, 548), (552, 554, 555, 553), (556, 557, 559, 558), (553, 555, 559, 557), (554, 552, 556, 558), (555, 554, 558, 559), (552, 553, 557, 556), (560, 562, 563, 561), (564, 565, 567, 566), (561, 563, 567, 565), (562, 560, 564, 566), (563, 562, 566, 567), (560, 561, 565, 564), (568, 570, 571, 569), (572, 573, 575, 574), (569, 571, 575, 573), (570, 568, 572, 574), (571, 570, 574, 575), (568, 569, 573, 572), (576, 578, 579, 577), (580, 581, 583, 582), (577, 579, 583, 581), (578, 576, 580, 582), (579, 578, 582, 583), (576, 577, 581, 580), (584, 586, 587, 585), (588, 589, 591, 590), (585, 587, 591, 589), (586, 584, 588, 590), (587, 586, 590, 591), (584, 585, 589, 588), (592, 594, 595, 593), (596, 597, 599, 598), (593, 595, 599, 597), (594, 592, 596, 598), (595, 594, 598, 599), (592, 593, 597, 596), (600, 602, 603, 601), (604, 605, 607, 606), (601, 603, 607, 605), (602, 600, 604, 606), (603, 602, 606, 607), (600, 601, 605, 604), (608, 610, 611, 609), (612, 613, 615, 614), (609, 611, 615, 613), (610, 608, 612, 614), (611, 610, 614, 615), (608, 609, 613, 612), (616, 618, 619, 617), (620, 621, 623, 622), (617, 619, 623, 621), (618, 616, 620, 622), (619, 618, 622, 623), (616, 617, 621, 620), (624, 626, 627, 625), (628, 629, 631, 630), (625, 627, 631, 629), (626, 624, 628, 630), (627, 626, 630, 631), (624, 625, 629, 628), (632, 634, 635, 633), (636, 637, 639, 638), (633, 635, 639, 637), (634, 632, 636, 638), (635, 634, 638, 639), (632, 633, 637, 636), (640, 642, 643, 641), (644, 645, 647, 646), (641, 643, 647, 645), (642, 640, 644, 646), (643, 642, 646, 647), (640, 641, 645, 644), (648, 650, 651, 649), (652, 653, 655, 654), (649, 651, 655, 653), (650, 648, 652, 654), (651, 650, 654, 655), (648, 649, 653, 652), (656, 658, 659, 657), (660, 661, 663, 662), (657, 659, 663, 661), (658, 656, 660, 662), (659, 658, 662, 663), (656, 657, 661, 660), (664, 666, 667, 665), (668, 669, 671, 670), (665, 667, 671, 669), (666, 664, 668, 670), (667, 666, 670, 671), (664, 665, 669, 668), (672, 674, 675, 673), (676, 677, 679, 678), (673, 675, 679, 677), (674, 672, 676, 678), (675, 674, 678, 679), (672, 673, 677, 676), (680, 682, 683, 681), (684, 685, 687, 686), (681, 683, 687, 685), (682, 680, 684, 686), (683, 682, 686, 687), (680, 681, 685, 684), (688, 690, 691, 689), (692, 693, 695, 694), (689, 691, 695, 693), (690, 688, 692, 694), (691, 690, 694, 695), (688, 689, 693, 692), (696, 698, 699, 697), (700, 701, 703, 702), (697, 699, 703, 701), (698, 696, 700, 702), (699, 698, 702, 703), (696, 697, 701, 700), (704, 706, 707, 705), (708, 709, 711, 710), (705, 707, 711, 709), (706, 704, 708, 710), (707, 706, 710, 711), (704, 705, 709, 708), (712, 714, 715, 713), (716, 717, 719, 718), (713, 715, 719, 717), (714, 712, 716, 718), (715, 714, 718, 719), (712, 713, 717, 716), (720, 722, 723, 721), (724, 725, 727, 726), (721, 723, 727, 725), (722, 720, 724, 726), (723, 722, 726, 727), (720, 721, 725, 724), (728, 730, 731, 729), (732, 733, 735, 734), (729, 731, 735, 733), (730, 728, 732, 734), (731, 730, 734, 735), (728, 729, 733, 732), (736, 738, 739, 737), (740, 741, 743, 742), (737, 739, 743, 741), (738, 736, 740, 742), (739, 738, 742, 743), (736, 737, 741, 740), (744, 746, 747, 745), (748, 749, 751, 750), (745, 747, 751, 749), (746, 744, 748, 750), (747, 746, 750, 751), (744, 745, 749, 748), (752, 754, 755, 753), (756, 757, 759, 758), (753, 755, 759, 757), (754, 752, 756, 758), (755, 754, 758, 759), (752, 753, 757, 756), (760, 762, 763, 761), (764, 765, 767, 766), (761, 763, 767, 765), (762, 760, 764, 766), (763, 762, 766, 767), (760, 761, 765, 764), (768, 770, 771, 769), (772, 773, 775, 774), (769, 771, 775, 773), (770, 768, 772, 774), (771, 770, 774, 775), (768, 769, 773, 772), (776, 778, 779, 777), (780, 781, 783, 782), (777, 779, 783, 781), (778, 776, 780, 782), (779, 778, 782, 783), (776, 777, 781, 780), (784, 786, 787, 785), (788, 789, 791, 790), (785, 787, 791, 789), (786, 784, 788, 790), (787, 786, 790, 791), (784, 785, 789, 788), (792, 794, 795, 793), (796, 797, 799, 798), (793, 795, 799, 797), (794, 792, 796, 798), (795, 794, 798, 799), (792, 793, 797, 796), (800, 802, 803, 801), (804, 805, 807, 806), (801, 803, 807, 805), (802, 800, 804, 806), (803, 802, 806, 807), (800, 801, 805, 804), (808, 810, 811, 809), (812, 813, 815, 814), (809, 811, 815, 813), (810, 808, 812, 814), (811, 810, 814, 815), (808, 809, 813, 812), (314, 816, 818, 318), (313, 817, 819, 317), (316, 317, 819, 818), (312, 816, 817, 313), (855, 919, 920, 856), (856, 920, 921, 857), (857, 921, 922, 858), (858, 922, 923, 859), (859, 923, 924, 860), (860, 924, 925, 861), (861, 925, 926, 862), (862, 926, 927, 863), (863, 927, 928, 864), (864, 928, 929, 865), (865, 929, 930, 866), (866, 930, 931, 867), (867, 931, 932, 868), (868, 932, 933, 869), (869, 933, 934, 870), (870, 934, 935, 871), (871, 935, 936, 872), (820, 884, 885, 821), (872, 936, 937, 873), (821, 885, 886, 822), (873, 937, 938, 874), (822, 886, 887, 823), (874, 938, 939, 875), (823, 887, 888, 824), (875, 939, 940, 876), (824, 888, 889, 825), (876, 940, 941, 877), (825, 889, 890, 826), (877, 941, 942, 878), (826, 890, 891, 827), (878, 942, 943, 879), (827, 891, 892, 828), (879, 943, 944, 880), (828, 892, 893, 829), (880, 944, 945, 881), (829, 893, 894, 830), (881, 945, 946, 882), (830, 894, 895, 831), (882, 946, 947, 883), (831, 895, 896, 832), (883, 947, 884, 820), (832, 896, 897, 833), (833, 897, 898, 834), (834, 898, 899, 835), (835, 899, 900, 836), (836, 900, 901, 837), (837, 901, 902, 838), (838, 902, 903, 839), (839, 903, 904, 840), (840, 904, 905, 841), (841, 905, 906, 842), (842, 906, 907, 843), (843, 907, 908, 844), (844, 908, 909, 845), (845, 909, 910, 846), (846, 910, 911, 847), (847, 911, 912, 848), (848, 912, 913, 849), (849, 913, 914, 850), (850, 914, 915, 851), (851, 915, 916, 852), (852, 916, 917, 853), (853, 917, 918, 854), (854, 918, 919, 855), (997, 1061, 1060, 996), (998, 1062, 1061, 997), (999, 1063, 1062, 998), (1000, 1064, 1063, 999), (949, 1013, 1012, 948), (1001, 1065, 1064, 1000), (950, 1014, 1013, 949), (1002, 1066, 1065, 1001), (951, 1015, 1014, 950), (1003, 1067, 1066, 1002), (952, 1016, 1015, 951), (1004, 1068, 1067, 1003), (953, 1017, 1016, 952), (1005, 1069, 1068, 1004), (954, 1018, 1017, 953), (1006, 1070, 1069, 1005), (955, 1019, 1018, 954), (1007, 1071, 1070, 1006), (956, 1020, 1019, 955), (1008, 1072, 1071, 1007), (957, 1021, 1020, 956), (1009, 1073, 1072, 1008), (958, 1022, 1021, 957), (1010, 1074, 1073, 1009), (959, 1023, 1022, 958), (1011, 1075, 1074, 1010), (960, 1024, 1023, 959), (948, 1012, 1075, 1011), (961, 1025, 1024, 960), (962, 1026, 1025, 961), (963, 1027, 1026, 962), (964, 1028, 1027, 963), (965, 1029, 1028, 964), (966, 1030, 1029, 965), (967, 1031, 1030, 966), (968, 1032, 1031, 967), (969, 1033, 1032, 968), (970, 1034, 1033, 969), (971, 1035, 1034, 970), (972, 1036, 1035, 971), (973, 1037, 1036, 972), (974, 1038, 1037, 973), (975, 1039, 1038, 974), (976, 1040, 1039, 975), (977, 1041, 1040, 976), (978, 1042, 1041, 977), (979, 1043, 1042, 978), (980, 1044, 1043, 979), (981, 1045, 1044, 980), (982, 1046, 1045, 981), (983, 1047, 1046, 982), (984, 1048, 1047, 983), (985, 1049, 1048, 984), (986, 1050, 1049, 985), (987, 1051, 1050, 986), (988, 1052, 1051, 987), (989, 1053, 1052, 988), (990, 1054, 1053, 989), (991, 1055, 1054, 990), (992, 1056, 1055, 991), (993, 1057, 1056, 992), (994, 1058, 1057, 993), (995, 1059, 1058, 994), (996, 1060, 1059, 995)])
_uv = me_circle.uv_layers.new(name='UVMap')
_uv.uv.foreach_set('vector', [0.4731, 0.3947, 0.4946, 0.4078, 0.4803, 0.4285, 0.4604, 0.4135, 0.04304, 0.2863, 0.01813, 0.2881, 0.01767, 0.2632, 0.04273, 0.2639, 0.4839, 0.3748, 0.5068, 0.3857, 0.4946, 0.4078, 0.4731, 0.3947, 0.04558, 0.3085, 0.02102, 0.3128, 0.01813, 0.2881, 0.04304, 0.2863, 0.4927, 0.3539, 0.5166, 0.3625, 0.5068, 0.3857, 0.4839, 0.3748, 0.05034, 0.3303, 0.02639, 0.337, 0.02102, 0.3128, 0.04558, 0.3085, 0.4994, 0.3323, 0.524, 0.3385, 0.5166, 0.3625, 0.4927, 0.3539, 0.05721, 0.3515, 0.03402, 0.3606, 0.02639, 0.337, 0.05034, 0.3303, 0.5038, 0.3101, 0.5291, 0.3138, 0.524, 0.3385, 0.4994, 0.3323, 0.0662, 0.3719, 0.04409, 0.3833, 0.03402, 0.3606, 0.05721, 0.3515, 0.5065, 0.2876, 0.5317, 0.2887, 0.5291, 0.3138, 0.5038, 0.3101, 0.07721, 0.3913, 0.05637, 0.4048, 0.04409, 0.3833, 0.0662, 0.3719, 0.5065, 0.2647, 0.5318, 0.2634, 0.5317, 0.2887, 0.5065, 0.2876, 0.0901, 0.4094, 0.07064, 0.425, 0.05637, 0.4048, 0.07721, 0.3913, 0.3523, 0.05705, 0.3608, 0.03282, 0.3844, 0.04263, 0.3737, 0.06576, 0.5042, 0.242, 0.5294, 0.2382, 0.5318, 0.2634, 0.5065, 0.2647, 0.1048, 0.4262, 0.08698, 0.4437, 0.07064, 0.425, 0.0901, 0.4094, 0.3302, 0.05037, 0.3363, 0.02544, 0.3608, 0.03282, 0.3523, 0.05705, 0.4998, 0.2197, 0.5244, 0.2133, 0.5294, 0.2382, 0.5042, 0.242, 0.1211, 0.4415, 0.1051, 0.4606, 0.08698, 0.4437, 0.1048, 0.4262, 0.3077, 0.04586, 0.3113, 0.02052, 0.3363, 0.02544, 0.3302, 0.05037, 0.4932, 0.1979, 0.517, 0.1891, 0.5244, 0.2133, 0.4998, 0.2197, 0.1389, 0.4552, 0.1247, 0.4759, 0.1051, 0.4606, 0.1211, 0.4415, 0.2849, 0.04362, 0.286, 0.01808, 0.3113, 0.02052, 0.3077, 0.04586, 0.4845, 0.1768, 0.5074, 0.1658, 0.517, 0.1891, 0.4932, 0.1979, 0.158, 0.4672, 0.1458, 0.489, 0.1247, 0.4759, 0.1389, 0.4552, 0.2621, 0.04376, 0.2606, 0.01811, 0.286, 0.01808, 0.2849, 0.04362, 0.4737, 0.1569, 0.4954, 0.1436, 0.5074, 0.1658, 0.4845, 0.1768, 0.1782, 0.4773, 0.1679, 0.5004, 0.1458, 0.489, 0.158, 0.4672, 0.2392, 0.04569, 0.2353, 0.02056, 0.2606, 0.01811, 0.2621, 0.04376, 0.4613, 0.1378, 0.4815, 0.1225, 0.4954, 0.1436, 0.4737, 0.1569, 0.1993, 0.4858, 0.191, 0.5096, 0.1679, 0.5004, 0.1782, 0.4773, 0.2167, 0.05038, 0.2103, 0.02561, 0.2353, 0.02056, 0.2392, 0.04569, 0.4466, 0.1201, 0.4654, 0.1029, 0.4815, 0.1225, 0.4613, 0.1378, 0.221, 0.4926, 0.2148, 0.517, 0.191, 0.5096, 0.1993, 0.4858, 0.1948, 0.0571, 0.1859, 0.0331, 0.2103, 0.02561, 0.2167, 0.05038, 0.4304, 0.104, 0.4475, 0.08503, 0.4654, 0.1029, 0.4466, 0.1201, 0.2431, 0.4975, 0.2391, 0.5222, 0.2148, 0.517, 0.221, 0.4926, 0.1736, 0.06592, 0.1625, 0.04296, 0.1859, 0.0331, 0.1948, 0.0571, 0.4128, 0.08965, 0.4279, 0.06897, 0.4475, 0.08503, 0.4304, 0.104, 0.2654, 0.5003, 0.2637, 0.5252, 0.2391, 0.5222, 0.2431, 0.4975, 0.1535, 0.07676, 0.1401, 0.05505, 0.1625, 0.04296, 0.1736, 0.06592, 0.3939, 0.07682, 0.4069, 0.05478, 0.4279, 0.06897, 0.4128, 0.08965, 0.2877, 0.501, 0.2884, 0.5258, 0.2637, 0.5252, 0.2654, 0.5003, 0.1346, 0.0895, 0.1192, 0.06926, 0.1401, 0.05505, 0.1535, 0.07676, 0.3737, 0.06576, 0.3844, 0.04263, 0.4069, 0.05478, 0.3939, 0.07682, 0.31, 0.4994, 0.3131, 0.524, 0.2884, 0.5258, 0.2877, 0.501, 0.117, 0.104, 0.09972, 0.08543, 0.1192, 0.06926, 0.1346, 0.0895, 0.3319, 0.4957, 0.3374, 0.5198, 0.3131, 0.524, 0.31, 0.4994, 0.101, 0.1202, 0.08199, 0.1034, 0.09972, 0.08543, 0.117, 0.104, 0.3532, 0.4898, 0.3612, 0.5132, 0.3374, 0.5198, 0.3319, 0.4957, 0.08669, 0.1378, 0.06615, 0.123, 0.08199, 0.1034, 0.101, 0.1202, 0.3739, 0.4818, 0.3841, 0.5042, 0.3612, 0.5132, 0.3532, 0.4898, 0.07421, 0.1568, 0.05233, 0.1441, 0.06615, 0.123, 0.08669, 0.1378, 0.3935, 0.4717, 0.4059, 0.493, 0.3841, 0.5042, 0.3739, 0.4818, 0.06367, 0.1768, 0.04068, 0.1664, 0.05233, 0.1441, 0.07421, 0.1568, 0.412, 0.4597, 0.4266, 0.4799, 0.4059, 0.493, 0.3935, 0.4717, 0.05519, 0.1978, 0.03132, 0.1897, 0.04068, 0.1664, 0.06367, 0.1768, 0.4297, 0.4462, 0.4461, 0.4647, 0.4266, 0.4799, 0.412, 0.4597, 0.04884, 0.2194, 0.02438, 0.2138, 0.03132, 0.1897, 0.05519, 0.1978, 0.4455, 0.4304, 0.464, 0.4475, 0.4461, 0.4647, 0.4297, 0.4462, 0.04467, 0.2415, 0.01979, 0.2383, 0.02438, 0.2138, 0.04884, 0.2194, 0.4604, 0.4135, 0.4803, 0.4285, 0.464, 0.4475, 0.4455, 0.4304, 0.04273, 0.2639, 0.01767, 0.2632, 0.01979, 0.2383, 0.04467, 0.2415, 0.0, 0.0, 1.0, 0.0, 1.0, 1.0, 0.0, 1.0, 0.0, 0.0, 1.0, 0.0, 1.0, 1.0, 0.0, 1.0, 0.0, 0.0, 1.0, 0.0, 1.0, 1.0, 0.0, 1.0, 0.0, 0.0, 1.0, 0.0, 1.0, 1.0, 0.0, 1.0, 0.0, 0.0, 1.0, 0.0, 1.0, 1.0, 0.0, 1.0, 0.0, 0.0, 1.0, 0.0, 1.0, 1.0, 0.0, 1.0, 0.0, 0.0, 1.0, 0.0, 1.0, 1.0, 0.0, 1.0, 0.0, 0.0, 1.0, 0.0, 1.0, 1.0, 0.0, 1.0, 0.0, 0.0, 1.0, 0.0, 1.0, 1.0, 0.0, 1.0, 0.0, 0.0, 1.0, 0.0, 1.0, 1.0, 0.0, 1.0, 0.0, 0.0, 1.0, 0.0, 1.0, 1.0, 0.0, 1.0, 0.0, 0.0, 1.0, 0.0, 1.0, 1.0, 0.0, 1.0, 0.2391, 0.5222, 0.2637, 0.5252, 0.2623, 0.5426, 0.2361, 0.5394, 0.4927, 0.3539, 0.4839, 0.3748, 0.4703, 0.3682, 0.4786, 0.3488, 0.2637, 0.5252, 0.2884, 0.5258, 0.2888, 0.5433, 0.2623, 0.5426, 0.4994, 0.3323, 0.4927, 0.3539, 0.4786, 0.3488, 0.4849, 0.3286, 0.2884, 0.5258, 0.3131, 0.524, 0.3152, 0.5414, 0.2888, 0.5433, 0.5038, 0.3101, 0.4994, 0.3323, 0.4849, 0.3286, 0.4892, 0.3079, 0.3131, 0.524, 0.3374, 0.5198, 0.3412, 0.5368, 0.3152, 0.5414, 0.5065, 0.2876, 0.5038, 0.3101, 0.4892, 0.3079, 0.491, 0.2869, 0.3523, 0.05705, 0.3737, 0.06576, 0.3669, 0.08011, 0.347, 0.07163, 0.3374, 0.5198, 0.3612, 0.5132, 0.3667, 0.5297, 0.3412, 0.5368, 0.5065, 0.2647, 0.5065, 0.2876, 0.491, 0.2869, 0.4912, 0.2655, 0.3302, 0.05037, 0.3523, 0.05705, 0.347, 0.07163, 0.3265, 0.06527, 0.3612, 0.5132, 0.3841, 0.5042, 0.3912, 0.5201, 0.3667, 0.5297, 0.5042, 0.242, 0.5065, 0.2647, 0.4912, 0.2655, 0.4892, 0.2443, 0.3077, 0.04586, 0.3302, 0.05037, 0.3265, 0.06527, 0.3054, 0.061, 0.3841, 0.5042, 0.4059, 0.493, 0.4146, 0.5081, 0.3912, 0.5201, 0.4998, 0.2197, 0.5042, 0.242, 0.4892, 0.2443, 0.4851, 0.2234, 0.2849, 0.04362, 0.3077, 0.04586, 0.3054, 0.061, 0.2842, 0.0588, 0.4059, 0.493, 0.4266, 0.4799, 0.4366, 0.4941, 0.4146, 0.5081, 0.4932, 0.1979, 0.4998, 0.2197, 0.4851, 0.2234, 0.4789, 0.203, 0.2621, 0.04376, 0.2849, 0.04362, 0.2842, 0.0588, 0.2629, 0.05862, 0.4266, 0.4799, 0.4461, 0.4647, 0.4574, 0.478, 0.4366, 0.4941, 0.4845, 0.1768, 0.4932, 0.1979, 0.4789, 0.203, 0.4708, 0.1833, 0.2392, 0.04569, 0.2621, 0.04376, 0.2629, 0.05862, 0.2416, 0.06123, 0.4461, 0.4647, 0.464, 0.4475, 0.4767, 0.4597, 0.4574, 0.478, 0.4737, 0.1569, 0.4845, 0.1768, 0.4708, 0.1833, 0.461, 0.1645, 0.2167, 0.05038, 0.2392, 0.04569, 0.2416, 0.06123, 0.2205, 0.06532, 0.464, 0.4475, 0.4803, 0.4285, 0.4943, 0.4394, 0.4767, 0.4597, 0.4613, 0.1378, 0.4737, 0.1569, 0.461, 0.1645, 0.4487, 0.1471, 0.1948, 0.0571, 0.2167, 0.05038, 0.2205, 0.06532, 0.2, 0.07152, 0.4803, 0.4285, 0.4946, 0.4078, 0.5098, 0.4172, 0.4943, 0.4394, 0.4466, 0.1201, 0.4613, 0.1378, 0.4487, 0.1471, 0.4352, 0.1304, 0.1736, 0.06592, 0.1948, 0.0571, 0.2, 0.07152, 0.1802, 0.07971, 0.4946, 0.4078, 0.5068, 0.3857, 0.5228, 0.3935, 0.5098, 0.4172, 0.4304, 0.104, 0.4466, 0.1201, 0.4352, 0.1304, 0.4202, 0.1152, 0.1535, 0.07676, 0.1736, 0.06592, 0.1802, 0.07971, 0.1614, 0.0898, 0.5068, 0.3857, 0.5166, 0.3625, 0.5333, 0.3687, 0.5228, 0.3935, 0.4128, 0.08965, 0.4304, 0.104, 0.4202, 0.1152, 0.404, 0.1015, 0.1346, 0.0895, 0.1535, 0.07676, 0.1614, 0.0898, 0.1437, 0.1017, 0.5166, 0.3625, 0.524, 0.3385, 0.5412, 0.343, 0.5333, 0.3687, 0.3939, 0.07682, 0.4128, 0.08965, 0.404, 0.1015, 0.3861, 0.08998, 0.117, 0.104, 0.1346, 0.0895, 0.1437, 0.1017, 0.1273, 0.1152, 0.524, 0.3385, 0.5291, 0.3138, 0.5466, 0.3166, 0.5412, 0.343, 0.3737, 0.06576, 0.3939, 0.07682, 0.3861, 0.08998, 0.3669, 0.08011, 0.101, 0.1202, 0.117, 0.104, 0.1273, 0.1152, 0.1123, 0.1303, 0.5291, 0.3138, 0.5317, 0.2887, 0.5496, 0.2898, 0.5466, 0.3166, 0.3844, 0.04263, 0.3608, 0.03282, 0.3669, 0.01582, 0.3923, 0.02636, 0.08669, 0.1378, 0.101, 0.1202, 0.1123, 0.1303, 0.09892, 0.1468, 0.5317, 0.2887, 0.5318, 0.2634, 0.5497, 0.2626, 0.5496, 0.2898, 0.3608, 0.03282, 0.3363, 0.02544, 0.3407, 0.007946, 0.3669, 0.01582, 0.07421, 0.1568, 0.08669, 0.1378, 0.09892, 0.1468, 0.08724, 0.1644, 0.5318, 0.2634, 0.5294, 0.2382, 0.5471, 0.2356, 0.5497, 0.2626, 0.3363, 0.02544, 0.3113, 0.02052, 0.314, 0.002734, 0.3407, 0.007946, 0.06367, 0.1768, 0.07421, 0.1568, 0.08724, 0.1644, 0.07738, 0.1832, 0.5294, 0.2382, 0.5244, 0.2133, 0.5418, 0.209, 0.5471, 0.2356, 0.3113, 0.02052, 0.286, 0.01808, 0.2869, 0.0001459, 0.314, 0.002734, 0.05519, 0.1978, 0.06367, 0.1768, 0.07738, 0.1832, 0.06942, 0.2027, 0.5244, 0.2133, 0.517, 0.1891, 0.5339, 0.1832, 0.5418, 0.209, 0.286, 0.01808, 0.2606, 0.01811, 0.2598, 0.0001459, 0.2869, 0.0001459, 0.04884, 0.2194, 0.05519, 0.1978, 0.06942, 0.2027, 0.06346, 0.2229, 0.517, 0.1891, 0.5074, 0.1658, 0.5235, 0.1583, 0.5339, 0.1832, 0.2606, 0.01811, 0.2353, 0.02056, 0.2327, 0.002749, 0.2598, 0.0001459, 0.04467, 0.2415, 0.04884, 0.2194, 0.06346, 0.2229, 0.05953, 0.2435, 0.5074, 0.1658, 0.4954, 0.1436, 0.5108, 0.1345, 0.5235, 0.1583, 0.2353, 0.02056, 0.2103, 0.02561, 0.2059, 0.008117, 0.2327, 0.002749, 0.04273, 0.2639, 0.04467, 0.2415, 0.05953, 0.2435, 0.05769, 0.2644, 0.4954, 0.1436, 0.4815, 0.1225, 0.4959, 0.112, 0.5108, 0.1345, 0.2103, 0.02561, 0.1859, 0.0331, 0.1798, 0.01616, 0.2059, 0.008117, 0.04304, 0.2863, 0.04273, 0.2639, 0.05769, 0.2644, 0.05796, 0.2853, 0.4815, 0.1225, 0.4654, 0.1029, 0.4787, 0.09098, 0.4959, 0.112, 0.1859, 0.0331, 0.1625, 0.04296, 0.1547, 0.02674, 0.1798, 0.01616, 0.04558, 0.3085, 0.04304, 0.2863, 0.05796, 0.2853, 0.06031, 0.3061, 0.4654, 0.1029, 0.4475, 0.08503, 0.4595, 0.07185, 0.4787, 0.09098, 0.1625, 0.04296, 0.1401, 0.05505, 0.1309, 0.03971, 0.1547, 0.02674, 0.05034, 0.3303, 0.04558, 0.3085, 0.06031, 0.3061, 0.06472, 0.3265, 0.4475, 0.08503, 0.4279, 0.06897, 0.4387, 0.05466, 0.4595, 0.07185, 0.1401, 0.05505, 0.1192, 0.06926, 0.1085, 0.05493, 0.1309, 0.03971, 0.05721, 0.3515, 0.05034, 0.3303, 0.06472, 0.3265, 0.07109, 0.3462, 0.4279, 0.06897, 0.4069, 0.05478, 0.4163, 0.03943, 0.4387, 0.05466, 0.1192, 0.06926, 0.09972, 0.08543, 0.08768, 0.07224, 0.1085, 0.05493, 0.0662, 0.3719, 0.05721, 0.3515, 0.07109, 0.3462, 0.07946, 0.3652, 0.4069, 0.05478, 0.3844, 0.04263, 0.3923, 0.02636, 0.4163, 0.03943, 0.09972, 0.08543, 0.08199, 0.1034, 0.06873, 0.09149, 0.08768, 0.07224, 0.07721, 0.3913, 0.0662, 0.3719, 0.07946, 0.3652, 0.08972, 0.3832, 0.08199, 0.1034, 0.06615, 0.123, 0.05179, 0.1125, 0.06873, 0.09149, 0.0901, 0.4094, 0.07721, 0.3913, 0.08972, 0.3832, 0.1018, 0.4002, 0.06615, 0.123, 0.05233, 0.1441, 0.03702, 0.135, 0.05179, 0.1125, 0.1048, 0.4262, 0.0901, 0.4094, 0.1018, 0.4002, 0.1155, 0.4159, 0.05233, 0.1441, 0.04068, 0.1664, 0.02456, 0.1589, 0.03702, 0.135, 0.1211, 0.4415, 0.1048, 0.4262, 0.1155, 0.4159, 0.1307, 0.4301, 0.04068, 0.1664, 0.03132, 0.1897, 0.01454, 0.1838, 0.02456, 0.1589, 0.1389, 0.4552, 0.1211, 0.4415, 0.1307, 0.4301, 0.1474, 0.4429, 0.03132, 0.1897, 0.02438, 0.2138, 0.007085, 0.2097, 0.01454, 0.1838, 0.158, 0.4672, 0.1389, 0.4552, 0.1474, 0.4429, 0.1653, 0.454, 0.02438, 0.2138, 0.01979, 0.2383, 0.002282, 0.2361, 0.007085, 0.2097, 0.1782, 0.4773, 0.158, 0.4672, 0.1653, 0.454, 0.1844, 0.4635, 0.01979, 0.2383, 0.01767, 0.2632, 0.0001459, 0.2626, 0.002282, 0.2361, 0.1993, 0.4858, 0.1782, 0.4773, 0.1844, 0.4635, 0.2045, 0.4713, 0.01767, 0.2632, 0.01813, 0.2881, 0.0005888, 0.2892, 0.0001459, 0.2626, 0.221, 0.4926, 0.1993, 0.4858, 0.2045, 0.4713, 0.225, 0.478, 0.01813, 0.2881, 0.02102, 0.3128, 0.00367, 0.3156, 0.0005888, 0.2892, 0.2431, 0.4975, 0.221, 0.4926, 0.225, 0.478, 0.2457, 0.4827, 0.02102, 0.3128, 0.02639, 0.337, 0.009409, 0.3417, 0.00367, 0.3156, 0.2654, 0.5003, 0.2431, 0.4975, 0.2457, 0.4827, 0.2665, 0.4854, 0.02639, 0.337, 0.03402, 0.3606, 0.01771, 0.3669, 0.009409, 0.3417, 0.2877, 0.501, 0.2654, 0.5003, 0.2665, 0.4854, 0.2874, 0.4861, 0.03402, 0.3606, 0.04409, 0.3833, 0.02843, 0.3911, 0.01771, 0.3669, 0.31, 0.4994, 0.2877, 0.501, 0.2874, 0.4861, 0.3082, 0.4847, 0.04409, 0.3833, 0.05637, 0.4048, 0.04155, 0.4142, 0.02843, 0.3911, 0.3319, 0.4957, 0.31, 0.4994, 0.3082, 0.4847, 0.3286, 0.4813, 0.05637, 0.4048, 0.07064, 0.425, 0.05692, 0.4358, 0.04155, 0.4142, 0.3532, 0.4898, 0.3319, 0.4957, 0.3286, 0.4813, 0.3486, 0.4758, 0.07064, 0.425, 0.08698, 0.4437, 0.07432, 0.4558, 0.05692, 0.4358, 0.3739, 0.4818, 0.3532, 0.4898, 0.3486, 0.4758, 0.3678, 0.4683, 0.08698, 0.4437, 0.1051, 0.4606, 0.09367, 0.474, 0.07432, 0.4558, 0.3935, 0.4717, 0.3739, 0.4818, 0.3678, 0.4683, 0.3862, 0.459, 0.1051, 0.4606, 0.1247, 0.4759, 0.1147, 0.4902, 0.09367, 0.474, 0.412, 0.4597, 0.3935, 0.4717, 0.3862, 0.459, 0.4036, 0.4478, 0.1247, 0.4759, 0.1458, 0.489, 0.1371, 0.5043, 0.1147, 0.4902, 0.4297, 0.4462, 0.412, 0.4597, 0.4036, 0.4478, 0.4197, 0.4349, 0.1458, 0.489, 0.1679, 0.5004, 0.1607, 0.5163, 0.1371, 0.5043, 0.4455, 0.4304, 0.4297, 0.4462, 0.4197, 0.4349, 0.4347, 0.4203, 0.1679, 0.5004, 0.191, 0.5096, 0.1852, 0.5261, 0.1607, 0.5163, 0.4604, 0.4135, 0.4455, 0.4304, 0.4347, 0.4203, 0.4481, 0.4042, 0.191, 0.5096, 0.2148, 0.517, 0.2104, 0.5338, 0.1852, 0.5261, 0.4731, 0.3947, 0.4604, 0.4135, 0.4481, 0.4042, 0.4601, 0.3867, 0.2148, 0.517, 0.2391, 0.5222, 0.2361, 0.5394, 0.2104, 0.5338, 0.4839, 0.3748, 0.4731, 0.3947, 0.4601, 0.3867, 0.4703, 0.3682, 0.0, 0.0, 1.0, 0.0, 1.0, 1.0, 0.0, 1.0, 0.0, 0.0, 1.0, 0.0, 1.0, 1.0, 0.0, 1.0, 0.0, 0.0, 1.0, 0.0, 1.0, 1.0, 0.0, 1.0, 0.0, 0.0, 1.0, 0.0, 1.0, 1.0, 0.0, 1.0, 0.0, 0.0, 1.0, 0.0, 1.0, 1.0, 0.0, 1.0, 0.0, 0.0, 1.0, 0.0, 1.0, 1.0, 0.0, 1.0, 0.0, 0.0, 1.0, 0.0, 1.0, 1.0, 0.0, 1.0, 0.0, 0.0, 1.0, 0.0, 1.0, 1.0, 0.0, 1.0, 0.0, 0.0, 1.0, 0.0, 1.0, 1.0, 0.0, 1.0, 0.0, 0.0, 1.0, 0.0, 1.0, 1.0, 0.0, 1.0, 0.0, 0.0, 1.0, 0.0, 1.0, 1.0, 0.0, 1.0, 0.0, 0.0, 1.0, 0.0, 1.0, 1.0, 0.0, 1.0, 0.0, 0.0, 1.0, 0.0, 1.0, 1.0, 0.0, 1.0, 0.0, 0.0, 1.0, 0.0, 1.0, 1.0, 0.0, 1.0, 0.0, 0.0, 1.0, 0.0, 1.0, 1.0, 0.0, 1.0, 0.0, 0.0, 1.0, 0.0, 1.0, 1.0, 0.0, 1.0, 0.0, 0.0, 1.0, 0.0, 1.0, 1.0, 0.0, 1.0, 0.0, 0.0, 1.0, 0.0, 1.0, 1.0, 0.0, 1.0, 0.0, 0.0, 1.0, 0.0, 1.0, 1.0, 0.0, 1.0, 0.0, 0.0, 1.0, 0.0, 1.0, 1.0, 0.0, 1.0, 0.0, 0.0, 1.0, 0.0, 1.0, 1.0, 0.0, 1.0, 0.0, 0.0, 1.0, 0.0, 1.0, 1.0, 0.0, 1.0, 0.0, 0.0, 1.0, 0.0, 1.0, 1.0, 0.0, 1.0, 0.0, 0.0, 1.0, 0.0, 1.0, 1.0, 0.0, 1.0, 0.0, 0.0, 1.0, 0.0, 1.0, 1.0, 0.0, 1.0, 0.0, 0.0, 1.0, 0.0, 1.0, 1.0, 0.0, 1.0, 0.0, 0.0, 1.0, 0.0, 1.0, 1.0, 0.0, 1.0, 0.0, 0.0, 1.0, 0.0, 1.0, 1.0, 0.0, 1.0, 0.0, 0.0, 1.0, 0.0, 1.0, 1.0, 0.0, 1.0, 0.0, 0.0, 1.0, 0.0, 1.0, 1.0, 0.0, 1.0, 0.0, 0.0, 1.0, 0.0, 1.0, 1.0, 0.0, 1.0, 0.0, 0.0, 1.0, 0.0, 1.0, 1.0, 0.0, 1.0, 0.0, 0.0, 1.0, 0.0, 1.0, 1.0, 0.0, 1.0, 0.0, 0.0, 1.0, 0.0, 1.0, 1.0, 0.0, 1.0, 0.0, 0.0, 1.0, 0.0, 1.0, 1.0, 0.0, 1.0, 0.0, 0.0, 1.0, 0.0, 1.0, 1.0, 0.0, 1.0, 0.0, 0.0, 1.0, 0.0, 1.0, 1.0, 0.0, 1.0, 0.0, 0.0, 1.0, 0.0, 1.0, 1.0, 0.0, 1.0, 0.0, 0.0, 1.0, 0.0, 1.0, 1.0, 0.0, 1.0, 0.0, 0.0, 1.0, 0.0, 1.0, 1.0, 0.0, 1.0, 0.0, 0.0, 1.0, 0.0, 1.0, 1.0, 0.0, 1.0, 0.0, 0.0, 1.0, 0.0, 1.0, 1.0, 0.0, 1.0, 0.0, 0.0, 1.0, 0.0, 1.0, 1.0, 0.0, 1.0, 0.0, 0.0, 1.0, 0.0, 1.0, 1.0, 0.0, 1.0, 0.0, 0.0, 1.0, 0.0, 1.0, 1.0, 0.0, 1.0, 0.0, 0.0, 1.0, 0.0, 1.0, 1.0, 0.0, 1.0, 0.0, 0.0, 1.0, 0.0, 1.0, 1.0, 0.0, 1.0, 0.0, 0.0, 1.0, 0.0, 1.0, 1.0, 0.0, 1.0, 0.0, 0.0, 1.0, 0.0, 1.0, 1.0, 0.0, 1.0, 0.0, 0.0, 1.0, 0.0, 1.0, 1.0, 0.0, 1.0, 0.0, 0.0, 1.0, 0.0, 1.0, 1.0, 0.0, 1.0, 0.0, 0.0, 1.0, 0.0, 1.0, 1.0, 0.0, 1.0, 0.0, 0.0, 1.0, 0.0, 1.0, 1.0, 0.0, 1.0, 0.0, 0.0, 1.0, 0.0, 1.0, 1.0, 0.0, 1.0, 0.0, 0.0, 1.0, 0.0, 1.0, 1.0, 0.0, 1.0, 0.0, 0.0, 1.0, 0.0, 1.0, 1.0, 0.0, 1.0, 0.0, 0.0, 1.0, 0.0, 1.0, 1.0, 0.0, 1.0, 0.0, 0.0, 1.0, 0.0, 1.0, 1.0, 0.0, 1.0, 0.0, 0.0, 1.0, 0.0, 1.0, 1.0, 0.0, 1.0, 0.0, 0.0, 1.0, 0.0, 1.0, 1.0, 0.0, 1.0, 0.0, 0.0, 1.0, 0.0, 1.0, 1.0, 0.0, 1.0, 0.0, 0.0, 1.0, 0.0, 1.0, 1.0, 0.0, 1.0, 0.0, 0.0, 1.0, 0.0, 1.0, 1.0, 0.0, 1.0, 0.0, 0.0, 1.0, 0.0, 1.0, 1.0, 0.0, 1.0, 0.0, 0.0, 1.0, 0.0, 1.0, 1.0, 0.0, 1.0, 0.0, 0.0, 1.0, 0.0, 1.0, 1.0, 0.0, 1.0, 0.0, 0.0, 1.0, 0.0, 1.0, 1.0, 0.0, 1.0, 0.0, 0.0, 1.0, 0.0, 1.0, 1.0, 0.0, 1.0, 0.0, 0.0, 1.0, 0.0, 1.0, 1.0, 0.0, 1.0, 0.0, 0.0, 1.0, 0.0, 1.0, 1.0, 0.0, 1.0, 0.0, 0.0, 1.0, 0.0, 1.0, 1.0, 0.0, 1.0, 0.0, 0.0, 1.0, 0.0, 1.0, 1.0, 0.0, 1.0, 0.0, 0.0, 1.0, 0.0, 1.0, 1.0, 0.0, 1.0, 0.0, 0.0, 1.0, 0.0, 1.0, 1.0, 0.0, 1.0, 0.0, 0.0, 1.0, 0.0, 1.0, 1.0, 0.0, 1.0, 0.0, 0.0, 1.0, 0.0, 1.0, 1.0, 0.0, 1.0, 0.0, 0.0, 1.0, 0.0, 1.0, 1.0, 0.0, 1.0, 0.0, 0.0, 1.0, 0.0, 1.0, 1.0, 0.0, 1.0, 0.0, 0.0, 1.0, 0.0, 1.0, 1.0, 0.0, 1.0, 0.0, 0.0, 1.0, 0.0, 1.0, 1.0, 0.0, 1.0, 0.0, 0.0, 1.0, 0.0, 1.0, 1.0, 0.0, 1.0, 0.0, 0.0, 1.0, 0.0, 1.0, 1.0, 0.0, 1.0, 0.0, 0.0, 1.0, 0.0, 1.0, 1.0, 0.0, 1.0, 0.0, 0.0, 1.0, 0.0, 1.0, 1.0, 0.0, 1.0, 0.0, 0.0, 1.0, 0.0, 1.0, 1.0, 0.0, 1.0, 0.0, 0.0, 1.0, 0.0, 1.0, 1.0, 0.0, 1.0, 0.0, 0.0, 1.0, 0.0, 1.0, 1.0, 0.0, 1.0, 0.0, 0.0, 1.0, 0.0, 1.0, 1.0, 0.0, 1.0, 0.0, 0.0, 1.0, 0.0, 1.0, 1.0, 0.0, 1.0, 0.0, 0.0, 1.0, 0.0, 1.0, 1.0, 0.0, 1.0, 0.0, 0.0, 1.0, 0.0, 1.0, 1.0, 0.0, 1.0, 0.0, 0.0, 1.0, 0.0, 1.0, 1.0, 0.0, 1.0, 0.0, 0.0, 1.0, 0.0, 1.0, 1.0, 0.0, 1.0, 0.0, 0.0, 1.0, 0.0, 1.0, 1.0, 0.0, 1.0, 0.0, 0.0, 1.0, 0.0, 1.0, 1.0, 0.0, 1.0, 0.0, 0.0, 1.0, 0.0, 1.0, 1.0, 0.0, 1.0, 0.0, 0.0, 1.0, 0.0, 1.0, 1.0, 0.0, 1.0, 0.0, 0.0, 1.0, 0.0, 1.0, 1.0, 0.0, 1.0, 0.0, 0.0, 1.0, 0.0, 1.0, 1.0, 0.0, 1.0, 0.0, 0.0, 1.0, 0.0, 1.0, 1.0, 0.0, 1.0, 0.0, 0.0, 1.0, 0.0, 1.0, 1.0, 0.0, 1.0, 0.0, 0.0, 1.0, 0.0, 1.0, 1.0, 0.0, 1.0, 0.0, 0.0, 1.0, 0.0, 1.0, 1.0, 0.0, 1.0, 0.0, 0.0, 1.0, 0.0, 1.0, 1.0, 0.0, 1.0, 0.0, 0.0, 1.0, 0.0, 1.0, 1.0, 0.0, 1.0, 0.0, 0.0, 1.0, 0.0, 1.0, 1.0, 0.0, 1.0, 0.0, 0.0, 1.0, 0.0, 1.0, 1.0, 0.0, 1.0, 0.0, 0.0, 1.0, 0.0, 1.0, 1.0, 0.0, 1.0, 0.0, 0.0, 1.0, 0.0, 1.0, 1.0, 0.0, 1.0, 0.0, 0.0, 1.0, 0.0, 1.0, 1.0, 0.0, 1.0, 0.0, 0.0, 1.0, 0.0, 1.0, 1.0, 0.0, 1.0, 0.0, 0.0, 1.0, 0.0, 1.0, 1.0, 0.0, 1.0, 0.0, 0.0, 1.0, 0.0, 1.0, 1.0, 0.0, 1.0, 0.0, 0.0, 1.0, 0.0, 1.0, 1.0, 0.0, 1.0, 0.0, 0.0, 1.0, 0.0, 1.0, 1.0, 0.0, 1.0, 0.0, 0.0, 1.0, 0.0, 1.0, 1.0, 0.0, 1.0, 0.0, 0.0, 1.0, 0.0, 1.0, 1.0, 0.0, 1.0, 0.0, 0.0, 1.0, 0.0, 1.0, 1.0, 0.0, 1.0, 0.0, 0.0, 1.0, 0.0, 1.0, 1.0, 0.0, 1.0, 0.0, 0.0, 1.0, 0.0, 1.0, 1.0, 0.0, 1.0, 0.0, 0.0, 1.0, 0.0, 1.0, 1.0, 0.0, 1.0, 0.0, 0.0, 1.0, 0.0, 1.0, 1.0, 0.0, 1.0, 0.0, 0.0, 1.0, 0.0, 1.0, 1.0, 0.0, 1.0, 0.0, 0.0, 1.0, 0.0, 1.0, 1.0, 0.0, 1.0, 0.0, 0.0, 1.0, 0.0, 1.0, 1.0, 0.0, 1.0, 0.0, 0.0, 1.0, 0.0, 1.0, 1.0, 0.0, 1.0, 0.0, 0.0, 1.0, 0.0, 1.0, 1.0, 0.0, 1.0, 0.0, 0.0, 1.0, 0.0, 1.0, 1.0, 0.0, 1.0, 0.0, 0.0, 1.0, 0.0, 1.0, 1.0, 0.0, 1.0, 0.0, 0.0, 1.0, 0.0, 1.0, 1.0, 0.0, 1.0, 0.0, 0.0, 1.0, 0.0, 1.0, 1.0, 0.0, 1.0, 0.0, 0.0, 1.0, 0.0, 1.0, 1.0, 0.0, 1.0, 0.0, 0.0, 1.0, 0.0, 1.0, 1.0, 0.0, 1.0, 0.0, 0.0, 1.0, 0.0, 1.0, 1.0, 0.0, 1.0, 0.0, 0.0, 1.0, 0.0, 1.0, 1.0, 0.0, 1.0, 0.0, 0.0, 1.0, 0.0, 1.0, 1.0, 0.0, 1.0, 0.0, 0.0, 1.0, 0.0, 1.0, 1.0, 0.0, 1.0, 0.0, 0.0, 1.0, 0.0, 1.0, 1.0, 0.0, 1.0, 0.0, 0.0, 1.0, 0.0, 1.0, 1.0, 0.0, 1.0, 0.0, 0.0, 1.0, 0.0, 1.0, 1.0, 0.0, 1.0, 0.0, 0.0, 1.0, 0.0, 1.0, 1.0, 0.0, 1.0, 0.0, 0.0, 1.0, 0.0, 1.0, 1.0, 0.0, 1.0, 0.0, 0.0, 1.0, 0.0, 1.0, 1.0, 0.0, 1.0, 0.0, 0.0, 1.0, 0.0, 1.0, 1.0, 0.0, 1.0, 0.0, 0.0, 1.0, 0.0, 1.0, 1.0, 0.0, 1.0, 0.0, 0.0, 1.0, 0.0, 1.0, 1.0, 0.0, 1.0, 0.0, 0.0, 1.0, 0.0, 1.0, 1.0, 0.0, 1.0, 0.0, 0.0, 1.0, 0.0, 1.0, 1.0, 0.0, 1.0, 0.0, 0.0, 1.0, 0.0, 1.0, 1.0, 0.0, 1.0, 0.0, 0.0, 1.0, 0.0, 1.0, 1.0, 0.0, 1.0, 0.0, 0.0, 1.0, 0.0, 1.0, 1.0, 0.0, 1.0, 0.0, 0.0, 1.0, 0.0, 1.0, 1.0, 0.0, 1.0, 0.0, 0.0, 1.0, 0.0, 1.0, 1.0, 0.0, 1.0, 0.0, 0.0, 1.0, 0.0, 1.0, 1.0, 0.0, 1.0, 0.0, 0.0, 1.0, 0.0, 1.0, 1.0, 0.0, 1.0, 0.0, 0.0, 1.0, 0.0, 1.0, 1.0, 0.0, 1.0, 0.0, 0.0, 1.0, 0.0, 1.0, 1.0, 0.0, 1.0, 0.0, 0.0, 1.0, 0.0, 1.0, 1.0, 0.0, 1.0, 0.0, 0.0, 1.0, 0.0, 1.0, 1.0, 0.0, 1.0, 0.0, 0.0, 1.0, 0.0, 1.0, 1.0, 0.0, 1.0, 0.0, 0.0, 1.0, 0.0, 1.0, 1.0, 0.0, 1.0, 0.0, 0.0, 1.0, 0.0, 1.0, 1.0, 0.0, 1.0, 0.0, 0.0, 1.0, 0.0, 1.0, 1.0, 0.0, 1.0, 0.0, 0.0, 1.0, 0.0, 1.0, 1.0, 0.0, 1.0, 0.0, 0.0, 1.0, 0.0, 1.0, 1.0, 0.0, 1.0, 0.0, 0.0, 1.0, 0.0, 1.0, 1.0, 0.0, 1.0, 0.0, 0.0, 1.0, 0.0, 1.0, 1.0, 0.0, 1.0, 0.0, 0.0, 1.0, 0.0, 1.0, 1.0, 0.0, 1.0, 0.0, 0.0, 1.0, 0.0, 1.0, 1.0, 0.0, 1.0, 0.0, 0.0, 1.0, 0.0, 1.0, 1.0, 0.0, 1.0, 0.0, 0.0, 1.0, 0.0, 1.0, 1.0, 0.0, 1.0, 0.0, 0.0, 1.0, 0.0, 1.0, 1.0, 0.0, 1.0, 0.0, 0.0, 1.0, 0.0, 1.0, 1.0, 0.0, 1.0, 0.0, 0.0, 1.0, 0.0, 1.0, 1.0, 0.0, 1.0, 0.0, 0.0, 1.0, 0.0, 1.0, 1.0, 0.0, 1.0, 0.0, 0.0, 1.0, 0.0, 1.0, 1.0, 0.0, 1.0, 0.0, 0.0, 1.0, 0.0, 1.0, 1.0, 0.0, 1.0, 0.0, 0.0, 1.0, 0.0, 1.0, 1.0, 0.0, 1.0, 0.0, 0.0, 1.0, 0.0, 1.0, 1.0, 0.0, 1.0, 0.0, 0.0, 1.0, 0.0, 1.0, 1.0, 0.0, 1.0, 0.0, 0.0, 1.0, 0.0, 1.0, 1.0, 0.0, 1.0, 0.0, 0.0, 1.0, 0.0, 1.0, 1.0, 0.0, 1.0, 0.0, 0.0, 1.0, 0.0, 1.0, 1.0, 0.0, 1.0, 0.0, 0.0, 1.0, 0.0, 1.0, 1.0, 0.0, 1.0, 0.0, 0.0, 1.0, 0.0, 1.0, 1.0, 0.0, 1.0, 0.0, 0.0, 1.0, 0.0, 1.0, 1.0, 0.0, 1.0, 0.0, 0.0, 1.0, 0.0, 1.0, 1.0, 0.0, 1.0, 0.0, 0.0, 1.0, 0.0, 1.0, 1.0, 0.0, 1.0, 0.0, 0.0, 1.0, 0.0, 1.0, 1.0, 0.0, 1.0, 0.0, 0.0, 1.0, 0.0, 1.0, 1.0, 0.0, 1.0, 0.0, 0.0, 1.0, 0.0, 1.0, 1.0, 0.0, 1.0, 0.0, 0.0, 1.0, 0.0, 1.0, 1.0, 0.0, 1.0, 0.0, 0.0, 1.0, 0.0, 1.0, 1.0, 0.0, 1.0, 0.0, 0.0, 1.0, 0.0, 1.0, 1.0, 0.0, 1.0, 0.0, 0.0, 1.0, 0.0, 1.0, 1.0, 0.0, 1.0, 0.0, 0.0, 1.0, 0.0, 1.0, 1.0, 0.0, 1.0, 0.0, 0.0, 1.0, 0.0, 1.0, 1.0, 0.0, 1.0, 0.0, 0.0, 1.0, 0.0, 1.0, 1.0, 0.0, 1.0, 0.0, 0.0, 1.0, 0.0, 1.0, 1.0, 0.0, 1.0, 0.0, 0.0, 1.0, 0.0, 1.0, 1.0, 0.0, 1.0, 0.0, 0.0, 1.0, 0.0, 1.0, 1.0, 0.0, 1.0, 0.0, 0.0, 1.0, 0.0, 1.0, 1.0, 0.0, 1.0, 0.0, 0.0, 1.0, 0.0, 1.0, 1.0, 0.0, 1.0, 0.0, 0.0, 1.0, 0.0, 1.0, 1.0, 0.0, 1.0, 0.0, 0.0, 1.0, 0.0, 1.0, 1.0, 0.0, 1.0, 0.0, 0.0, 1.0, 0.0, 1.0, 1.0, 0.0, 1.0, 0.0, 0.0, 1.0, 0.0, 1.0, 1.0, 0.0, 1.0, 0.0, 0.0, 1.0, 0.0, 1.0, 1.0, 0.0, 1.0, 0.0, 0.0, 1.0, 0.0, 1.0, 1.0, 0.0, 1.0, 0.0, 0.0, 1.0, 0.0, 1.0, 1.0, 0.0, 1.0, 0.0, 0.0, 1.0, 0.0, 1.0, 1.0, 0.0, 1.0, 0.0, 0.0, 1.0, 0.0, 1.0, 1.0, 0.0, 1.0, 0.0, 0.0, 1.0, 0.0, 1.0, 1.0, 0.0, 1.0, 0.0, 0.0, 1.0, 0.0, 1.0, 1.0, 0.0, 1.0, 0.0, 0.0, 1.0, 0.0, 1.0, 1.0, 0.0, 1.0, 0.0, 0.0, 1.0, 0.0, 1.0, 1.0, 0.0, 1.0, 0.0, 0.0, 1.0, 0.0, 1.0, 1.0, 0.0, 1.0, 0.0, 0.0, 1.0, 0.0, 1.0, 1.0, 0.0, 1.0, 0.0, 0.0, 1.0, 0.0, 1.0, 1.0, 0.0, 1.0, 0.0, 0.0, 1.0, 0.0, 1.0, 1.0, 0.0, 1.0, 0.0, 0.0, 1.0, 0.0, 1.0, 1.0, 0.0, 1.0, 0.0, 0.0, 1.0, 0.0, 1.0, 1.0, 0.0, 1.0, 0.0, 0.0, 1.0, 0.0, 1.0, 1.0, 0.0, 1.0, 0.0, 0.0, 1.0, 0.0, 1.0, 1.0, 0.0, 1.0, 0.0, 0.0, 1.0, 0.0, 1.0, 1.0, 0.0, 1.0, 0.0, 0.0, 1.0, 0.0, 1.0, 1.0, 0.0, 1.0, 0.0, 0.0, 1.0, 0.0, 1.0, 1.0, 0.0, 1.0, 0.0, 0.0, 1.0, 0.0, 1.0, 1.0, 0.0, 1.0, 0.0, 0.0, 1.0, 0.0, 1.0, 1.0, 0.0, 1.0, 0.0, 0.0, 1.0, 0.0, 1.0, 1.0, 0.0, 1.0, 0.0, 0.0, 1.0, 0.0, 1.0, 1.0, 0.0, 1.0, 0.0, 0.0, 1.0, 0.0, 1.0, 1.0, 0.0, 1.0, 0.0, 0.0, 1.0, 0.0, 1.0, 1.0, 0.0, 1.0, 0.0, 0.0, 1.0, 0.0, 1.0, 1.0, 0.0, 1.0, 0.0, 0.0, 1.0, 0.0, 1.0, 1.0, 0.0, 1.0, 0.0, 0.0, 1.0, 0.0, 1.0, 1.0, 0.0, 1.0, 0.0, 0.0, 1.0, 0.0, 1.0, 1.0, 0.0, 1.0, 0.0, 0.0, 1.0, 0.0, 1.0, 1.0, 0.0, 1.0, 0.0, 0.0, 1.0, 0.0, 1.0, 1.0, 0.0, 1.0, 0.0, 0.0, 1.0, 0.0, 1.0, 1.0, 0.0, 1.0, 0.0, 0.0, 1.0, 0.0, 1.0, 1.0, 0.0, 1.0, 0.0, 0.0, 1.0, 0.0, 1.0, 1.0, 0.0, 1.0, 0.0, 0.0, 1.0, 0.0, 1.0, 1.0, 0.0, 1.0, 0.0, 0.0, 1.0, 0.0, 1.0, 1.0, 0.0, 1.0, 0.0, 0.0, 1.0, 0.0, 1.0, 1.0, 0.0, 1.0, 0.0, 0.0, 1.0, 0.0, 1.0, 1.0, 0.0, 1.0, 0.0, 0.0, 1.0, 0.0, 1.0, 1.0, 0.0, 1.0, 0.0, 0.0, 1.0, 0.0, 1.0, 1.0, 0.0, 1.0, 0.0, 0.0, 1.0, 0.0, 1.0, 1.0, 0.0, 1.0, 0.0, 0.0, 1.0, 0.0, 1.0, 1.0, 0.0, 1.0, 0.0, 0.0, 1.0, 0.0, 1.0, 1.0, 0.0, 1.0, 0.0, 0.0, 1.0, 0.0, 1.0, 1.0, 0.0, 1.0, 0.0, 0.0, 1.0, 0.0, 1.0, 1.0, 0.0, 1.0, 0.0, 0.0, 1.0, 0.0, 1.0, 1.0, 0.0, 1.0, 0.0, 0.0, 1.0, 0.0, 1.0, 1.0, 0.0, 1.0, 0.0, 0.0, 1.0, 0.0, 1.0, 1.0, 0.0, 1.0, 0.0, 0.0, 1.0, 0.0, 1.0, 1.0, 0.0, 1.0, 0.0, 0.0, 1.0, 0.0, 1.0, 1.0, 0.0, 1.0, 0.0, 0.0, 1.0, 0.0, 1.0, 1.0, 0.0, 1.0, 0.0, 0.0, 1.0, 0.0, 1.0, 1.0, 0.0, 1.0, 0.0, 0.0, 1.0, 0.0, 1.0, 1.0, 0.0, 1.0, 0.0, 0.0, 1.0, 0.0, 1.0, 1.0, 0.0, 1.0, 0.0, 0.0, 1.0, 0.0, 1.0, 1.0, 0.0, 1.0, 0.0, 0.0, 1.0, 0.0, 1.0, 1.0, 0.0, 1.0, 0.0, 0.0, 1.0, 0.0, 1.0, 1.0, 0.0, 1.0, 0.0, 0.0, 1.0, 0.0, 1.0, 1.0, 0.0, 1.0, 0.0, 0.0, 1.0, 0.0, 1.0, 1.0, 0.0, 1.0, 0.0, 0.0, 1.0, 0.0, 1.0, 1.0, 0.0, 1.0, 0.0, 0.0, 1.0, 0.0, 1.0, 1.0, 0.0, 1.0, 0.0, 0.0, 1.0, 0.0, 1.0, 1.0, 0.0, 1.0, 0.0, 0.0, 1.0, 0.0, 1.0, 1.0, 0.0, 1.0, 0.0, 0.0, 1.0, 0.0, 1.0, 1.0, 0.0, 1.0, 0.0, 0.0, 1.0, 0.0, 1.0, 1.0, 0.0, 1.0, 0.0, 0.0, 1.0, 0.0, 1.0, 1.0, 0.0, 1.0, 0.0, 0.0, 1.0, 0.0, 1.0, 1.0, 0.0, 1.0, 0.0, 0.0, 1.0, 0.0, 1.0, 1.0, 0.0, 1.0, 0.0, 0.0, 1.0, 0.0, 1.0, 1.0, 0.0, 1.0, 0.0, 0.0, 1.0, 0.0, 1.0, 1.0, 0.0, 1.0, 0.0, 0.0, 1.0, 0.0, 1.0, 1.0, 0.0, 1.0, 0.0, 0.0, 1.0, 0.0, 1.0, 1.0, 0.0, 1.0, 0.0, 0.0, 1.0, 0.0, 1.0, 1.0, 0.0, 1.0, 0.0, 0.0, 1.0, 0.0, 1.0, 1.0, 0.0, 1.0, 0.0, 0.0, 1.0, 0.0, 1.0, 1.0, 0.0, 1.0, 0.0, 0.0, 1.0, 0.0, 1.0, 1.0, 0.0, 1.0, 0.0, 0.0, 1.0, 0.0, 1.0, 1.0, 0.0, 1.0, 0.0, 0.0, 1.0, 0.0, 1.0, 1.0, 0.0, 1.0, 0.0, 0.0, 1.0, 0.0, 1.0, 1.0, 0.0, 1.0, 0.0, 0.0, 1.0, 0.0, 1.0, 1.0, 0.0, 1.0, 0.0, 0.0, 1.0, 0.0, 1.0, 1.0, 0.0, 1.0, 0.0, 0.0, 1.0, 0.0, 1.0, 1.0, 0.0, 1.0, 0.0, 0.0, 1.0, 0.0, 1.0, 1.0, 0.0, 1.0, 0.0, 0.0, 1.0, 0.0, 1.0, 1.0, 0.0, 1.0, 0.0, 0.0, 1.0, 0.0, 1.0, 1.0, 0.0, 1.0, 0.0, 0.0, 1.0, 0.0, 1.0, 1.0, 0.0, 1.0, 0.0, 0.0, 1.0, 0.0, 1.0, 1.0, 0.0, 1.0, 0.0, 0.0, 1.0, 0.0, 1.0, 1.0, 0.0, 1.0, 0.0, 0.0, 1.0, 0.0, 1.0, 1.0, 0.0, 1.0, 0.0, 0.0, 1.0, 0.0, 1.0, 1.0, 0.0, 1.0, 0.0, 0.0, 1.0, 0.0, 1.0, 1.0, 0.0, 1.0, 0.0, 0.0, 1.0, 0.0, 1.0, 1.0, 0.0, 1.0, 0.0, 0.0, 1.0, 0.0, 1.0, 1.0, 0.0, 1.0, 0.0, 0.0, 1.0, 0.0, 1.0, 1.0, 0.0, 1.0, 0.0, 0.0, 1.0, 0.0, 1.0, 1.0, 0.0, 1.0, 0.0, 0.0, 1.0, 0.0, 1.0, 1.0, 0.0, 1.0, 0.0, 0.0, 1.0, 0.0, 1.0, 1.0, 0.0, 1.0, 0.0, 0.0, 1.0, 0.0, 1.0, 1.0, 0.0, 1.0, 0.0, 0.0, 1.0, 0.0, 1.0, 1.0, 0.0, 1.0, 0.0, 0.0, 1.0, 0.0, 1.0, 1.0, 0.0, 1.0, 0.0, 0.0, 1.0, 0.0, 1.0, 1.0, 0.0, 1.0, 0.0, 0.0, 1.0, 0.0, 1.0, 1.0, 0.0, 1.0, 0.0, 0.0, 1.0, 0.0, 1.0, 1.0, 0.0, 1.0, 0.0, 0.0, 1.0, 0.0, 1.0, 1.0, 0.0, 1.0, 0.0, 0.0, 1.0, 0.0, 1.0, 1.0, 0.0, 1.0, 0.0, 0.0, 1.0, 0.0, 1.0, 1.0, 0.0, 1.0, 0.0, 0.0, 1.0, 0.0, 1.0, 1.0, 0.0, 1.0, 0.0, 0.0, 1.0, 0.0, 1.0, 1.0, 0.0, 1.0, 0.0, 0.0, 1.0, 0.0, 1.0, 1.0, 0.0, 1.0, 0.0, 0.0, 1.0, 0.0, 1.0, 1.0, 0.0, 1.0, 0.0, 0.0, 1.0, 0.0, 1.0, 1.0, 0.0, 1.0, 0.0, 0.0, 1.0, 0.0, 1.0, 1.0, 0.0, 1.0, 0.0, 0.0, 1.0, 0.0, 1.0, 1.0, 0.0, 1.0, 0.0, 0.0, 1.0, 0.0, 1.0, 1.0, 0.0, 1.0, 0.0, 0.0, 1.0, 0.0, 1.0, 1.0, 0.0, 1.0, 0.0, 0.0, 1.0, 0.0, 1.0, 1.0, 0.0, 1.0, 0.0, 0.0, 1.0, 0.0, 1.0, 1.0, 0.0, 1.0, 0.0, 0.0, 1.0, 0.0, 1.0, 1.0, 0.0, 1.0, 0.0, 0.0, 1.0, 0.0, 1.0, 1.0, 0.0, 1.0, 0.0, 0.0, 1.0, 0.0, 1.0, 1.0, 0.0, 1.0, 0.0, 0.0, 1.0, 0.0, 1.0, 1.0, 0.0, 1.0, 0.0, 0.0, 1.0, 0.0, 1.0, 1.0, 0.0, 1.0, 0.0, 0.0, 1.0, 0.0, 1.0, 1.0, 0.0, 1.0, 0.0, 0.0, 1.0, 0.0, 1.0, 1.0, 0.0, 1.0, 0.0, 0.0, 1.0, 0.0, 1.0, 1.0, 0.0, 1.0, 0.0, 0.0, 1.0, 0.0, 1.0, 1.0, 0.0, 1.0, 0.0, 0.0, 1.0, 0.0, 1.0, 1.0, 0.0, 1.0, 0.0, 0.0, 1.0, 0.0, 1.0, 1.0, 0.0, 1.0, 0.0, 0.0, 1.0, 0.0, 1.0, 1.0, 0.0, 1.0, 0.0, 0.0, 1.0, 0.0, 1.0, 1.0, 0.0, 1.0, 0.0, 0.0, 1.0, 0.0, 1.0, 1.0, 0.0, 1.0, 0.0, 0.0, 1.0, 0.0, 1.0, 1.0, 0.0, 1.0, 0.0, 0.0, 1.0, 0.0, 1.0, 1.0, 0.0, 1.0, 0.0, 0.0, 1.0, 0.0, 1.0, 1.0, 0.0, 1.0, 0.0, 0.0, 1.0, 0.0, 1.0, 1.0, 0.0, 1.0, 0.0, 0.0, 1.0, 0.0, 1.0, 1.0, 0.0, 1.0, 0.0, 0.0, 1.0, 0.0, 1.0, 1.0, 0.0, 1.0, 0.0, 0.0, 1.0, 0.0, 1.0, 1.0, 0.0, 1.0, 0.0, 0.0, 1.0, 0.0, 1.0, 1.0, 0.0, 1.0, 0.0, 0.0, 1.0, 0.0, 1.0, 1.0, 0.0, 1.0, 0.0, 0.0, 1.0, 0.0, 1.0, 1.0, 0.0, 1.0, 0.0, 0.0, 1.0, 0.0, 1.0, 1.0, 0.0, 1.0, 0.0, 0.0, 1.0, 0.0, 1.0, 1.0, 0.0, 1.0, 0.0, 0.0, 1.0, 0.0, 1.0, 1.0, 0.0, 1.0, 0.0, 0.0, 1.0, 0.0, 1.0, 1.0, 0.0, 1.0, 0.0, 0.0, 1.0, 0.0, 1.0, 1.0, 0.0, 1.0, 0.0, 0.0, 1.0, 0.0, 1.0, 1.0, 0.0, 1.0, 0.0, 0.0, 1.0, 0.0, 1.0, 1.0, 0.0, 1.0, 0.0, 0.0, 1.0, 0.0, 1.0, 1.0, 0.0, 1.0, 0.0, 0.0, 1.0, 0.0, 1.0, 1.0, 0.0, 1.0, 0.0, 0.0, 1.0, 0.0, 1.0, 1.0, 0.0, 1.0, 0.0, 0.0, 1.0, 0.0, 1.0, 1.0, 0.0, 1.0, 0.0, 0.0, 1.0, 0.0, 1.0, 1.0, 0.0, 1.0, 0.0, 0.0, 1.0, 0.0, 1.0, 1.0, 0.0, 1.0, 0.0, 0.0, 1.0, 0.0, 1.0, 1.0, 0.0, 1.0, 0.0, 0.0, 1.0, 0.0, 1.0, 1.0, 0.0, 1.0, 0.0, 0.0, 1.0, 0.0, 1.0, 1.0, 0.0, 1.0, 0.0, 0.0, 1.0, 0.0, 1.0, 1.0, 0.0, 1.0, 0.0, 0.0, 1.0, 0.0, 1.0, 1.0, 0.0, 1.0, 0.0, 0.0, 1.0, 0.0, 1.0, 1.0, 0.0, 1.0, 0.0, 0.0, 1.0, 0.0, 1.0, 1.0, 0.0, 1.0, 0.0, 0.0, 1.0, 0.0, 1.0, 1.0, 0.0, 1.0, 0.0, 0.0, 1.0, 0.0, 1.0, 1.0, 0.0, 1.0, 0.0, 0.0, 1.0, 0.0, 1.0, 1.0, 0.0, 1.0, 0.0, 0.0, 1.0, 0.0, 1.0, 1.0, 0.0, 1.0, 0.0, 0.0, 1.0, 0.0, 1.0, 1.0, 0.0, 1.0, 0.0, 0.0, 1.0, 0.0, 1.0, 1.0, 0.0, 1.0, 0.0, 0.0, 1.0, 0.0, 1.0, 1.0, 0.0, 1.0, 0.0, 0.0, 1.0, 0.0, 1.0, 1.0, 0.0, 1.0, 0.0, 0.0, 1.0, 0.0, 1.0, 1.0, 0.0, 1.0, 0.0, 0.0, 1.0, 0.0, 1.0, 1.0, 0.0, 1.0, 0.0, 0.0, 1.0, 0.0, 1.0, 1.0, 0.0, 1.0, 0.0, 0.0, 1.0, 0.0, 1.0, 1.0, 0.0, 1.0, 0.0, 0.0, 1.0, 0.0, 1.0, 1.0, 0.0, 1.0, 0.0, 0.0, 1.0, 0.0, 1.0, 1.0, 0.0, 1.0, 0.0, 0.0, 1.0, 0.0, 1.0, 1.0, 0.0, 1.0, 0.0, 0.0, 1.0, 0.0, 1.0, 1.0, 0.0, 1.0, 0.0, 0.0, 1.0, 0.0, 1.0, 1.0, 0.0, 1.0, 0.0, 0.0, 1.0, 0.0, 1.0, 1.0, 0.0, 1.0, 0.0, 0.0, 1.0, 0.0, 1.0, 1.0, 0.0, 1.0, 0.0, 0.0, 1.0, 0.0, 1.0, 1.0, 0.0, 1.0, 0.0, 0.0, 1.0, 0.0, 1.0, 1.0, 0.0, 1.0, 0.0, 0.0, 1.0, 0.0, 1.0, 1.0, 0.0, 1.0, 0.0, 0.0, 1.0, 0.0, 1.0, 1.0, 0.0, 1.0, 0.0, 0.0, 1.0, 0.0, 1.0, 1.0, 0.0, 1.0, 0.0, 0.0, 1.0, 0.0, 1.0, 1.0, 0.0, 1.0, 0.0, 0.0, 1.0, 0.0, 1.0, 1.0, 0.0, 1.0, 0.0, 0.0, 1.0, 0.0, 1.0, 1.0, 0.0, 1.0, 0.0, 0.0, 1.0, 0.0, 1.0, 1.0, 0.0, 1.0, 0.0, 0.0, 1.0, 0.0, 1.0, 1.0, 0.0, 1.0, 0.0, 0.0, 1.0, 0.0, 1.0, 1.0, 0.0, 1.0, 0.0, 0.0, 1.0, 0.0, 1.0, 1.0, 0.0, 1.0, 0.0, 0.0, 1.0, 0.0, 1.0, 1.0, 0.0, 1.0, 0.0, 0.0, 1.0, 0.0, 1.0, 1.0, 0.0, 1.0, 0.0, 0.0, 1.0, 0.0, 1.0, 1.0, 0.0, 1.0, 0.0, 0.0, 1.0, 0.0, 1.0, 1.0, 0.0, 1.0, 0.0, 0.0, 1.0, 0.0, 1.0, 1.0, 0.0, 1.0, 0.0, 0.0, 1.0, 0.0, 1.0, 1.0, 0.0, 1.0, 0.0, 0.0, 1.0, 0.0, 1.0, 1.0, 0.0, 1.0, 0.0, 0.0, 1.0, 0.0, 1.0, 1.0, 0.0, 1.0, 0.0, 0.0, 1.0, 0.0, 1.0, 1.0, 0.0, 1.0, 0.0, 0.0, 1.0, 0.0, 1.0, 1.0, 0.0, 1.0, 0.0, 0.0, 1.0, 0.0, 1.0, 1.0, 0.0, 1.0, 0.0, 0.0, 1.0, 0.0, 1.0, 1.0, 0.0, 1.0, 0.0, 0.0, 1.0, 0.0, 1.0, 1.0, 0.0, 1.0, 0.0, 0.0, 1.0, 0.0, 1.0, 1.0, 0.0, 1.0, 0.0, 0.0, 1.0, 0.0, 1.0, 1.0, 0.0, 1.0, 0.0, 0.0, 1.0, 0.0, 1.0, 1.0, 0.0, 1.0, 0.0, 0.0, 1.0, 0.0, 1.0, 1.0, 0.0, 1.0, 0.0, 0.0, 1.0, 0.0, 1.0, 1.0, 0.0, 1.0, 0.0, 0.0, 1.0, 0.0, 1.0, 1.0, 0.0, 1.0, 0.0, 0.0, 1.0, 0.0, 1.0, 1.0, 0.0, 1.0, 0.0, 0.0, 1.0, 0.0, 1.0, 1.0, 0.0, 1.0, 0.0, 0.0, 1.0, 0.0, 1.0, 1.0, 0.0, 1.0, 0.0, 0.0, 1.0, 0.0, 1.0, 1.0, 0.0, 1.0, 0.0, 0.0, 1.0, 0.0, 1.0, 1.0, 0.0, 1.0, 0.6328, 0.5646, 0.6292, 0.5502, 0.6512, 0.5458, 0.6534, 0.5605, 0.6534, 0.5605, 0.6512, 0.5458, 0.6735, 0.5436, 0.6742, 0.5584, 0.6742, 0.5584, 0.6735, 0.5436, 0.6959, 0.5436, 0.6952, 0.5584, 0.6952, 0.5584, 0.6959, 0.5436, 0.7182, 0.5458, 0.716, 0.5605, 0.716, 0.5605, 0.7182, 0.5458, 0.7402, 0.5502, 0.7366, 0.5646, 0.7366, 0.5646, 0.7402, 0.5502, 0.7616, 0.5566, 0.7566, 0.5706, 0.7566, 0.5706, 0.7616, 0.5566, 0.7823, 0.5652, 0.776, 0.5786, 0.776, 0.5786, 0.7823, 0.5652, 0.8021, 0.5758, 0.7945, 0.5885, 0.7945, 0.5885, 0.8021, 0.5758, 0.8207, 0.5882, 0.8119, 0.6001, 0.8119, 0.6001, 0.8207, 0.5882, 0.8381, 0.6024, 0.8281, 0.6134, 0.8281, 0.6134, 0.8381, 0.6024, 0.8539, 0.6183, 0.8429, 0.6282, 0.8429, 0.6282, 0.8539, 0.6183, 0.8681, 0.6356, 0.8562, 0.6444, 0.8562, 0.6444, 0.8681, 0.6356, 0.8806, 0.6542, 0.8679, 0.6618, 0.8679, 0.6618, 0.8806, 0.6542, 0.8912, 0.674, 0.8777, 0.6803, 0.8777, 0.6803, 0.8912, 0.674, 0.8997, 0.6947, 0.8858, 0.6997, 0.8858, 0.6997, 0.8997, 0.6947, 0.9063, 0.7161, 0.8918, 0.7197, 0.8918, 0.7197, 0.9063, 0.7161, 0.9106, 0.7381, 0.8959, 0.7403, 0.7945, 0.9549, 0.8022, 0.9676, 0.7824, 0.9782, 0.776, 0.9648, 0.8959, 0.7403, 0.9106, 0.7381, 0.9128, 0.7605, 0.898, 0.7612, 0.776, 0.9648, 0.7824, 0.9782, 0.7617, 0.9868, 0.7567, 0.9728, 0.898, 0.7612, 0.9128, 0.7605, 0.9128, 0.7829, 0.898, 0.7822, 0.7567, 0.9728, 0.7617, 0.9868, 0.7402, 0.9933, 0.7366, 0.9789, 0.898, 0.7822, 0.9128, 0.7829, 0.9106, 0.8053, 0.8959, 0.8031, 0.7366, 0.9789, 0.7402, 0.9933, 0.7182, 0.9977, 0.716, 0.983, 0.8959, 0.8031, 0.9106, 0.8053, 0.9062, 0.8273, 0.8918, 0.8237, 0.716, 0.983, 0.7182, 0.9977, 0.6959, 0.9999, 0.6952, 0.985, 0.8918, 0.8237, 0.9062, 0.8273, 0.8997, 0.8487, 0.8858, 0.8437, 0.6952, 0.985, 0.6959, 0.9999, 0.6735, 0.9998, 0.6742, 0.985, 0.8858, 0.8437, 0.8997, 0.8487, 0.8912, 0.8694, 0.8778, 0.8631, 0.6742, 0.985, 0.6735, 0.9998, 0.6512, 0.9976, 0.6534, 0.983, 0.8778, 0.8631, 0.8912, 0.8694, 0.8806, 0.8892, 0.8679, 0.8815, 0.6534, 0.983, 0.6512, 0.9976, 0.6292, 0.9933, 0.6328, 0.9789, 0.8679, 0.8815, 0.8806, 0.8892, 0.8682, 0.9078, 0.8563, 0.8989, 0.6328, 0.9789, 0.6292, 0.9933, 0.6078, 0.9868, 0.6128, 0.9728, 0.8563, 0.8989, 0.8682, 0.9078, 0.854, 0.9251, 0.843, 0.9151, 0.6128, 0.9728, 0.6078, 0.9868, 0.5871, 0.9782, 0.5934, 0.9648, 0.843, 0.9151, 0.854, 0.9251, 0.8381, 0.9409, 0.8282, 0.9299, 0.5934, 0.9648, 0.5871, 0.9782, 0.5673, 0.9676, 0.5749, 0.9549, 0.8282, 0.9299, 0.8381, 0.9409, 0.8208, 0.9552, 0.812, 0.9432, 0.5749, 0.9549, 0.5673, 0.9676, 0.5487, 0.9552, 0.5575, 0.9432, 0.812, 0.9432, 0.8208, 0.9552, 0.8022, 0.9676, 0.7945, 0.9549, 0.5575, 0.9432, 0.5487, 0.9552, 0.5314, 0.9409, 0.5413, 0.9299, 0.5413, 0.9299, 0.5314, 0.9409, 0.5155, 0.9251, 0.5265, 0.9151, 0.5265, 0.9151, 0.5155, 0.9251, 0.5013, 0.9078, 0.5132, 0.8989, 0.5132, 0.8989, 0.5013, 0.9078, 0.4888, 0.8891, 0.5016, 0.8815, 0.5016, 0.8815, 0.4888, 0.8891, 0.4783, 0.8694, 0.4917, 0.863, 0.4917, 0.863, 0.4783, 0.8694, 0.4697, 0.8487, 0.4837, 0.8437, 0.4837, 0.8437, 0.4697, 0.8487, 0.4632, 0.8272, 0.4776, 0.8236, 0.4776, 0.8236, 0.4632, 0.8272, 0.4588, 0.8052, 0.4735, 0.8031, 0.4735, 0.8031, 0.4588, 0.8052, 0.4567, 0.7829, 0.4715, 0.7822, 0.4715, 0.7822, 0.4567, 0.7829, 0.4567, 0.7605, 0.4715, 0.7613, 0.4715, 0.7613, 0.4567, 0.7605, 0.4589, 0.7382, 0.4735, 0.7404, 0.4735, 0.7404, 0.4589, 0.7382, 0.4632, 0.7162, 0.4776, 0.7199, 0.4776, 0.7199, 0.4632, 0.7162, 0.4697, 0.6948, 0.4837, 0.6998, 0.4837, 0.6998, 0.4697, 0.6948, 0.4783, 0.6741, 0.4917, 0.6804, 0.4917, 0.6804, 0.4783, 0.6741, 0.4889, 0.6543, 0.5016, 0.662, 0.5016, 0.662, 0.4889, 0.6543, 0.5013, 0.6357, 0.5133, 0.6445, 0.5133, 0.6445, 0.5013, 0.6357, 0.5155, 0.6184, 0.5265, 0.6283, 0.5265, 0.6283, 0.5155, 0.6184, 0.5314, 0.6025, 0.5414, 0.6135, 0.5414, 0.6135, 0.5314, 0.6025, 0.5487, 0.5883, 0.5576, 0.6002, 0.5576, 0.6002, 0.5487, 0.5883, 0.5673, 0.5759, 0.575, 0.5886, 0.575, 0.5886, 0.5673, 0.5759, 0.5871, 0.5653, 0.5934, 0.5787, 0.5934, 0.5787, 0.5871, 0.5653, 0.6078, 0.5567, 0.6128, 0.5707, 0.6128, 0.5707, 0.6078, 0.5567, 0.6292, 0.5502, 0.6328, 0.5646, 0.4395, 0.7405, 0.4542, 0.7383, 0.4564, 0.7606, 0.4415, 0.7613, 0.4354, 0.7199, 0.4498, 0.7163, 0.4542, 0.7383, 0.4395, 0.7405, 0.4293, 0.6999, 0.4433, 0.6949, 0.4498, 0.7163, 0.4354, 0.7199, 0.4213, 0.6805, 0.4347, 0.6742, 0.4433, 0.6949, 0.4293, 0.6999, 0.1968, 0.5605, 0.1946, 0.5458, 0.217, 0.5436, 0.2177, 0.5584, 0.4114, 0.662, 0.4242, 0.6544, 0.4347, 0.6742, 0.4213, 0.6805, 0.1763, 0.5646, 0.1727, 0.5502, 0.1946, 0.5458, 0.1968, 0.5605, 0.3998, 0.6446, 0.4117, 0.6358, 0.4242, 0.6544, 0.4114, 0.662, 0.1562, 0.5707, 0.1512, 0.5567, 0.1727, 0.5502, 0.1763, 0.5646, 0.3865, 0.6284, 0.3975, 0.6184, 0.4117, 0.6358, 0.3998, 0.6446, 0.1369, 0.5787, 0.1305, 0.5653, 0.1512, 0.5567, 0.1562, 0.5707, 0.3717, 0.6136, 0.3817, 0.6026, 0.3975, 0.6184, 0.3865, 0.6284, 0.1184, 0.5886, 0.1108, 0.5758, 0.1305, 0.5653, 0.1369, 0.5787, 0.3555, 0.6003, 0.3644, 0.5884, 0.3817, 0.6026, 0.3717, 0.6136, 0.101, 0.6002, 0.09213, 0.5883, 0.1108, 0.5758, 0.1184, 0.5886, 0.3381, 0.5886, 0.3457, 0.5759, 0.3644, 0.5884, 0.3555, 0.6003, 0.08478, 0.6135, 0.07481, 0.6025, 0.09213, 0.5883, 0.101, 0.6002, 0.3196, 0.5787, 0.3259, 0.5653, 0.3457, 0.5759, 0.3381, 0.5886, 0.06997, 0.6283, 0.05897, 0.6184, 0.07481, 0.6025, 0.08478, 0.6135, 0.3002, 0.5707, 0.3052, 0.5567, 0.3259, 0.5653, 0.3196, 0.5787, 0.05669, 0.6445, 0.04477, 0.6357, 0.05897, 0.6184, 0.06997, 0.6283, 0.2801, 0.5646, 0.2837, 0.5502, 0.3052, 0.5567, 0.3002, 0.5707, 0.04506, 0.6619, 0.03233, 0.6543, 0.04477, 0.6357, 0.05669, 0.6445, 0.2596, 0.5605, 0.2617, 0.5458, 0.2837, 0.5502, 0.2801, 0.5646, 0.03519, 0.6804, 0.02177, 0.6741, 0.03233, 0.6543, 0.04506, 0.6619, 0.2387, 0.5585, 0.2394, 0.5436, 0.2617, 0.5458, 0.2596, 0.5605, 0.02718, 0.6998, 0.0132, 0.6948, 0.02177, 0.6741, 0.03519, 0.6804, 0.2177, 0.5584, 0.217, 0.5436, 0.2394, 0.5436, 0.2387, 0.5585, 0.0211, 0.7198, 0.006704, 0.7162, 0.0132, 0.6948, 0.02718, 0.6998, 0.01702, 0.7404, 0.002338, 0.7382, 0.006704, 0.7162, 0.0211, 0.7198, 0.01497, 0.7612, 0.0001459, 0.7605, 0.002338, 0.7382, 0.01702, 0.7404, 0.01497, 0.7822, 0.0001487, 0.7829, 0.0001459, 0.7605, 0.01497, 0.7612, 0.01703, 0.803, 0.002347, 0.8052, 0.0001487, 0.7829, 0.01497, 0.7822, 0.02112, 0.8236, 0.006719, 0.8272, 0.002347, 0.8052, 0.01703, 0.803, 0.0272, 0.8436, 0.01322, 0.8486, 0.006719, 0.8272, 0.02112, 0.8236, 0.03522, 0.863, 0.0218, 0.8693, 0.01322, 0.8486, 0.0272, 0.8436, 0.04509, 0.8815, 0.03236, 0.8891, 0.0218, 0.8693, 0.03522, 0.863, 0.05673, 0.8989, 0.04481, 0.9077, 0.03236, 0.8891, 0.04509, 0.8815, 0.07002, 0.9151, 0.05902, 0.925, 0.04481, 0.9077, 0.05673, 0.8989, 0.08483, 0.9299, 0.07486, 0.9409, 0.05902, 0.925, 0.07002, 0.9151, 0.101, 0.9432, 0.09218, 0.9551, 0.07486, 0.9409, 0.08483, 0.9299, 0.1184, 0.9548, 0.1108, 0.9676, 0.09218, 0.9551, 0.101, 0.9432, 0.1369, 0.9647, 0.1306, 0.9781, 0.1108, 0.9676, 0.1184, 0.9548, 0.1563, 0.9728, 0.1513, 0.9867, 0.1306, 0.9781, 0.1369, 0.9647, 0.1763, 0.9788, 0.1727, 0.9932, 0.1513, 0.9867, 0.1563, 0.9728, 0.1969, 0.9829, 0.1947, 0.9976, 0.1727, 0.9932, 0.1763, 0.9788, 0.2177, 0.985, 0.217, 0.9998, 0.1947, 0.9976, 0.1969, 0.9829, 0.2387, 0.985, 0.2394, 0.9998, 0.217, 0.9998, 0.2177, 0.985, 0.2595, 0.983, 0.2617, 0.9976, 0.2394, 0.9998, 0.2387, 0.985, 0.2801, 0.9789, 0.2837, 0.9933, 0.2617, 0.9976, 0.2595, 0.983, 0.3001, 0.9728, 0.3051, 0.9868, 0.2837, 0.9933, 0.2801, 0.9789, 0.3195, 0.9648, 0.3258, 0.9782, 0.3051, 0.9868, 0.3001, 0.9728, 0.338, 0.9549, 0.3456, 0.9677, 0.3258, 0.9782, 0.3195, 0.9648, 0.3554, 0.9433, 0.3643, 0.9552, 0.3456, 0.9677, 0.338, 0.9549, 0.3716, 0.93, 0.3816, 0.941, 0.3643, 0.9552, 0.3554, 0.9433, 0.3864, 0.9152, 0.3974, 0.9252, 0.3816, 0.941, 0.3716, 0.93, 0.3997, 0.899, 0.4117, 0.9078, 0.3974, 0.9252, 0.3864, 0.9152, 0.4114, 0.8816, 0.4241, 0.8892, 0.4117, 0.9078, 0.3997, 0.899, 0.4213, 0.8631, 0.4347, 0.8694, 0.4241, 0.8892, 0.4114, 0.8816, 0.4293, 0.8437, 0.4433, 0.8487, 0.4347, 0.8694, 0.4213, 0.8631, 0.4354, 0.8237, 0.4498, 0.8273, 0.4433, 0.8487, 0.4293, 0.8437, 0.4395, 0.8031, 0.4542, 0.8053, 0.4498, 0.8273, 0.4354, 0.8237, 0.4415, 0.7823, 0.4564, 0.783, 0.4542, 0.8053, 0.4395, 0.8031, 0.4415, 0.7613, 0.4564, 0.7606, 0.4564, 0.783, 0.4415, 0.7823])
me_circle.materials.append(mat_material)
me_circle.use_remesh_preserve_volume = False
me_circle.use_remesh_preserve_attributes = False
me_circle.use_mirror_vertex_groups = False
me_circle.update()

# ---- objects
ob_circle = bpy.data.objects.new('Circle', me_circle)
ob_lamp = bpy.data.objects.new('Lamp', light_lamp)
ob_camera = bpy.data.objects.new('Camera', cam_camera)

# ---- transforms, parenting, visibility, modifiers, constraints
ob_circle.location = (0.0, 0.0, 0.0)
ob_circle.lineart.crease_threshold = 0.0
_m = ob_circle.modifiers.new('Solidify', 'SOLIDIFY')
_m.thickness = 0.015
_m.nonmanifold_thickness_mode = 'FIXED'
_m.nonmanifold_merge_threshold = 0.0003
ob_lamp.location = (4.076, 1.005, 5.904)
ob_lamp.rotation_euler = (0.6503, 0.05522, 1.866)
ob_lamp.lock_rotations_4d = False
ob_lamp.empty_display_type = 'ARROWS'
ob_lamp.color = (0.0, 0.0, 0.0, 0.0)
ob_lamp.lineart.crease_threshold = 0.0
ob_camera.location = (7.481, -6.508, 5.344)
ob_camera.rotation_euler = (1.109, 0.0, 0.8149)
ob_camera.lock_rotations_4d = False
ob_camera.empty_display_type = 'ARROWS'
ob_camera.color = (0.0, 0.0, 0.0, 0.0)
ob_camera.display_type = 'WIRE'
ob_camera.lineart.crease_threshold = 0.0

# ---- collection membership
col_collection_1.objects.link(ob_circle)
col_collection_1.objects.link(ob_lamp)
col_collection_1.objects.link(ob_camera)

# ---- scene / render settings (as saved in the file)
scene.camera = ob_camera
scene.frame_start = 1; scene.frame_end = 250; scene.frame_set(1)
scene.render.engine = 'CYCLES'
scene.render.resolution_percentage = 50
scene.render.dither_intensity = 0.0
scene.cycles.use_denoising = False
scene.cycles.samples = 128
scene.cycles.sampling_pattern = 'TABULATED_SOBOL'
scene.cycles.light_sampling_threshold = 0.0
scene.cycles.use_adaptive_sampling = False
scene.cycles.use_light_tree = False
scene.cycles.blur_glossy = 0.0
scene.cycles.sample_clamp_indirect = 0.0
scene.view_settings.view_transform = 'Standard'
bpy.context.view_layer.update()
